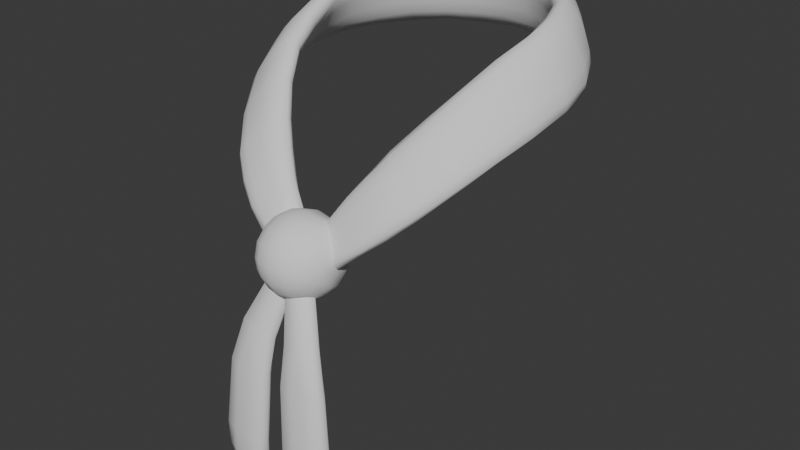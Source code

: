 # Source: Attire_Accessory_Neckwear_Neckerchief.blend  (saved by Blender 4.3.34; exported with 4.5.12 LTS)
import bpy
from mathutils import Matrix  # noqa: F401  (used for matrix-valued properties, if any)

bpy.ops.wm.read_factory_settings(use_empty=True)
scene = bpy.context.scene
scene.name = 'Scene'

# ---- world
world_world = bpy.data.worlds.new('World'); scene.world = world_world
world_world.use_nodes = True; world_world.node_tree.nodes.clear()
_N = world_world.node_tree.nodes; _L = world_world.node_tree.links
n0 = _N.new('ShaderNodeOutputWorld'); n0.name = 'World Output'; n0.location = (300, 300)
n1 = _N.new('ShaderNodeBackground'); n1.name = 'Background'; n1.location = (10, 300)
n1.inputs[0].default_value = (0.05088, 0.05088, 0.05088, 1.0)
_L.new(n1.outputs[0], n0.inputs[0])
n0.is_active_output = True
world_world.color = (0.05088, 0.05088, 0.05088)
world_world.use_sun_shadow = False
world_world.sun_shadow_jitter_overblur = 0.0

# ---- meshes
me_attire_accessory_neckwear_neckerchief = bpy.data.meshes.new('Attire_Accessory_Neckwear_Neckerchief')
me_attire_accessory_neckwear_neckerchief.from_pydata([(0.01629, -0.1255, 1.407), (0.01955, -0.1209, 1.406), (0.009332, -0.1286, 1.405), (0.02855, -0.1099, 1.423), (0.009826, -0.1168, 1.398), (0.01116, -0.09673, 1.446), (0.0, 0.09332, 1.561), (0.06657, -0.04316, 1.526), (0.1043, 0.002963, 1.522), (0.09736, 0.003135, 1.534), (0.04773, 0.09418, 1.542), (0.02627, 0.1053, 1.529), (0.08773, 0.05815, 1.527), (0.08374, -0.05006, 1.515), (0.07867, -0.0744, 1.489), (0.0702, -0.07115, 1.5), (0.04241, -0.09718, 1.47), (0.05111, -0.102, 1.46), (0.08613, 0.003668, 1.519), (0.08231, 0.02669, 1.524), (0.04055, 0.07997, 1.531), (0.0216, 0.08674, 1.532), (0.0716, 0.04877, 1.527), (0.0, 0.08944, 1.532), (0.05804, 0.06638, 1.53), (0.06958, -0.04099, 1.51), (0.07815, -0.04284, 1.499), (0.05987, -0.05959, 1.494), (0.06874, -0.06256, 1.483), (0.01909, -0.1063, 1.444), (0.01358, -0.1023, 1.447), (0.02678, -0.1117, 1.434), (0.02796, -0.1131, 1.427), (0.02557, -0.1001, 1.43), (0.02763, -0.1046, 1.425), (0.01756, -0.09473, 1.44), (0.01351, -0.09449, 1.443), (0.0, 0.1021, 1.515), (0.0, 0.09702, 1.517), (0.0, 0.09238, 1.524), (0.1029, -0.02661, 1.498), (0.0841, -0.02134, 1.51), (0.0975, -0.02457, 1.499), (0.09062, -0.02264, 1.503), (0.1042, 0.003229, 1.505), (0.09854, 0.003463, 1.506), (0.09194, 0.003624, 1.511), (0.09836, 0.03049, 1.508), (0.09304, 0.0292, 1.51), (0.08717, 0.02781, 1.516), (0.08444, 0.05581, 1.511), (0.07982, 0.05321, 1.513), (0.07513, 0.05064, 1.519), (0.06841, 0.0761, 1.512), (0.06461, 0.07246, 1.515), (0.06082, 0.0689, 1.521), (0.04762, 0.0914, 1.514), (0.045, 0.08692, 1.516), (0.04242, 0.08274, 1.522), (0.02504, 0.09912, 1.514), (0.02373, 0.09415, 1.517), (0.02247, 0.08963, 1.523), (0.0, 0.08678, 1.546), (0.0, 0.0888, 1.559), (0.0, 0.08642, 1.554), (0.07305, -0.02175, 1.538), (0.07543, -0.02005, 1.522), (0.07024, -0.02031, 1.535), (0.07111, -0.01969, 1.529), (0.07915, 0.003476, 1.548), (0.07906, 0.003638, 1.531), (0.07573, 0.003542, 1.545), (0.0757, 0.003601, 1.539), (0.07848, 0.0265, 1.554), (0.07684, 0.02547, 1.537), (0.07497, 0.02539, 1.552), (0.07437, 0.02501, 1.545), (0.07099, 0.04918, 1.557), (0.06781, 0.04683, 1.54), (0.0676, 0.04709, 1.555), (0.06643, 0.04623, 1.549), (0.05803, 0.06736, 1.559), (0.05513, 0.06382, 1.543), (0.0552, 0.06437, 1.557), (0.05414, 0.06308, 1.551), (0.04066, 0.08256, 1.56), (0.0386, 0.07733, 1.544), (0.03872, 0.07872, 1.558), (0.03796, 0.0768, 1.552), (0.02192, 0.0903, 1.56), (0.02073, 0.0841, 1.545), (0.02092, 0.08597, 1.559), (0.02048, 0.0837, 1.553), (0.1004, -0.02844, 1.515), (0.1055, -0.02823, 1.501), (0.1046, -0.02888, 1.507), (0.1075, 0.003013, 1.508), (0.1075, 0.002918, 1.514), (0.1002, 0.03144, 1.526), (0.1019, 0.03143, 1.511), (0.1025, 0.03177, 1.517), (0.08785, 0.05782, 1.513), (0.08903, 0.05866, 1.519), (0.07141, 0.07963, 1.528), (0.07128, 0.07897, 1.514), (0.07235, 0.08024, 1.52), (0.04977, 0.09661, 1.529), (0.04962, 0.09512, 1.516), (0.05039, 0.097, 1.521), (0.02608, 0.1033, 1.516), (0.02652, 0.1056, 1.522), (0.0, 0.1086, 1.53), (0.0, 0.1065, 1.516), (0.0, 0.1088, 1.522), (0.09216, -0.02697, 1.526), (0.07882, -0.02369, 1.537), (0.08578, -0.02559, 1.533), (0.08508, 0.003385, 1.547), (0.0917, 0.003261, 1.541), (0.09455, 0.03044, 1.538), (0.08401, 0.02803, 1.552), (0.08986, 0.02947, 1.546), (0.08387, 0.05632, 1.54), (0.07575, 0.05197, 1.554), (0.08043, 0.05456, 1.548), (0.06843, 0.07723, 1.542), (0.06193, 0.07126, 1.556), (0.06571, 0.07485, 1.55), (0.04332, 0.08734, 1.557), (0.04588, 0.09156, 1.551), (0.02535, 0.1029, 1.543), (0.02324, 0.09556, 1.557), (0.02448, 0.1001, 1.551), (0.0, 0.1061, 1.543), (0.0, 0.09868, 1.558), (0.0, 0.1034, 1.551), (0.03041, -0.1031, 1.458), (0.0237, -0.09643, 1.463), (0.02676, -0.1002, 1.461), (0.03915, -0.1083, 1.448), (0.0447, -0.1087, 1.44), (0.04249, -0.1095, 1.443), (0.0452, -0.106, 1.438), (0.0371, -0.09567, 1.443), (0.04381, -0.1023, 1.437), (0.04084, -0.0985, 1.439), (0.02202, -0.09272, 1.463), (0.02781, -0.09056, 1.453), (0.02227, -0.09019, 1.461), (0.02439, -0.0894, 1.457), (0.09514, -0.04982, 1.488), (0.09197, -0.0521, 1.504), (0.09714, -0.05184, 1.491), (0.09597, -0.05266, 1.497), (0.08466, -0.07459, 1.477), (0.08286, -0.07545, 1.482), (0.06324, -0.09296, 1.473), (0.06968, -0.09314, 1.462), (0.06738, -0.09416, 1.467), (0.09037, -0.0471, 1.488), (0.08419, -0.04457, 1.493), (0.0836, -0.07201, 1.474), (0.07995, -0.06856, 1.474), (0.07452, -0.0651, 1.477), (0.06949, -0.09011, 1.459), (0.05681, -0.07865, 1.467), (0.06679, -0.086, 1.458), (0.06215, -0.0818, 1.461), (0.06427, -0.04123, 1.523), (0.06538, -0.04044, 1.518), (0.05369, -0.05939, 1.507), (0.05544, -0.05861, 1.501), (0.04161, -0.07733, 1.492), (0.04772, -0.07463, 1.478), (0.04102, -0.07437, 1.489), (0.04325, -0.07337, 1.484), (0.07157, -0.04572, 1.526), (0.07783, -0.04824, 1.521), (0.05513, -0.06181, 1.51), (0.05916, -0.06513, 1.509), (0.06467, -0.06855, 1.506), (0.05451, -0.08882, 1.483), (0.04479, -0.08155, 1.491), (0.04949, -0.08572, 1.488), (0.05768, -0.09961, 1.448), (0.05741, -0.1024, 1.451), (0.05501, -0.1033, 1.455), (0.04725, -0.08816, 1.455), (0.05567, -0.09548, 1.448), (0.05185, -0.09133, 1.451), (0.0317, -0.08575, 1.477), (0.03801, -0.08342, 1.465), (0.03164, -0.08294, 1.475), (0.03395, -0.08209, 1.47), (0.03406, -0.08985, 1.477), (0.03796, -0.094, 1.475), (0.03067, -0.1334, 1.3), (0.03169, -0.1458, 1.3), (0.03281, -0.1452, 1.282), (0.03145, -0.1329, 1.283), (0.02643, -0.1304, 1.348), (0.0272, -0.1428, 1.35), (0.0, -0.1241, 1.399), (0.002438, -0.1195, 1.397), (0.01667, -0.1171, 1.402), (0.002135, -0.1286, 1.402), (0.009943, -0.1414, 1.282), (0.005589, -0.1381, 1.348), (0.017, -0.1311, 1.348), (0.007788, -0.1335, 1.348), (0.0387, -0.1357, 1.349), (0.03592, -0.1316, 1.349), (0.02794, -0.1267, 1.377), (0.01753, -0.1257, 1.375), (0.007355, -0.1282, 1.373), (0.0197, -0.1343, 1.3), (0.009682, -0.1369, 1.3), (0.04103, -0.1343, 1.3), (0.01997, -0.134, 1.283), (0.01114, -0.1366, 1.282), (0.04073, -0.1338, 1.283), (0.01777, -0.1435, 1.349), (0.008329, -0.1423, 1.349), (0.03647, -0.1404, 1.35), (0.03085, -0.1307, 1.379), (0.02826, -0.1352, 1.38), (0.01798, -0.1378, 1.378), (0.004012, -0.1329, 1.373), (0.007673, -0.1368, 1.375), (0.007474, -0.1417, 1.299), (0.02072, -0.1467, 1.299), (0.01041, -0.1457, 1.299), (0.04394, -0.1385, 1.3), (0.04176, -0.1432, 1.3), (0.04342, -0.1379, 1.283), (0.04172, -0.1426, 1.283), (0.02135, -0.1463, 1.282), (0.01212, -0.1454, 1.282), (0.02001, -0.1326, 1.266), (0.01526, -0.1351, 1.265), (0.03247, -0.1308, 1.266), (0.03782, -0.1318, 1.266), (0.03416, -0.1431, 1.265), (0.04041, -0.1359, 1.265), (0.0392, -0.1405, 1.265), (0.01418, -0.1397, 1.264), (0.02188, -0.1449, 1.264), (0.01663, -0.1438, 1.264), (0.02446, -0.1311, 1.261), (0.02396, -0.1365, 1.254), (0.02363, -0.1324, 1.257), (0.02119, -0.1319, 1.263), (0.01767, -0.1381, 1.258), (0.01825, -0.1337, 1.26), (0.03129, -0.1306, 1.263), (0.0349, -0.1313, 1.26), (0.02798, -0.1307, 1.261), (0.03087, -0.1354, 1.255), (0.02955, -0.1315, 1.257), (0.03025, -0.143, 1.26), (0.03118, -0.1402, 1.256), (0.03336, -0.1428, 1.262), (0.03705, -0.1352, 1.259), (0.03642, -0.14, 1.259), (0.02327, -0.1442, 1.262), (0.01977, -0.1424, 1.259), (0.02673, -0.1433, 1.26), (0.02526, -0.1411, 1.256), (0.01657, -0.1325, 1.417), (0.01657, -0.1161, 1.446), (0.01657, -0.1037, 1.401), (0.01657, -0.08731, 1.429), (0.009869, -0.1027, 1.397), (0.0, -0.1023, 1.395), (0.0, -0.08224, 1.431), (0.009869, -0.08392, 1.43), (0.01906, -0.08846, 1.422), (0.0203, -0.09225, 1.413), (0.01906, -0.09819, 1.405), (0.01906, -0.1279, 1.411), (0.01906, -0.1107, 1.402), (0.0174, -0.09127, 1.436), (0.01825, -0.1089, 1.445), (0.01906, -0.1216, 1.441), (0.0203, -0.1276, 1.433), (0.01906, -0.1314, 1.424), (0.0, -0.1376, 1.415), (0.009869, -0.1359, 1.416), (0.009869, -0.1171, 1.449), (0.0, -0.1176, 1.451), (0.0, -0.09248, 1.4), (0.0, -0.08493, 1.409), (0.0, -0.08138, 1.42), (0.01061, -0.09385, 1.402), (0.01125, -0.08693, 1.41), (0.01061, -0.08338, 1.42), (0.02447, -0.1059, 1.409), (0.02641, -0.1001, 1.418), (0.02447, -0.09544, 1.427), (0.02641, -0.1155, 1.413), (0.02447, -0.1244, 1.419), (0.02641, -0.1197, 1.429), (0.02465, -0.1144, 1.437), (0.01061, -0.1364, 1.426), (0.01125, -0.1329, 1.436), (0.01061, -0.126, 1.444), (0.0, -0.1384, 1.426), (0.0, -0.1349, 1.437), (0.0, -0.1273, 1.446), (0.0, -0.1131, 1.395), (0.009965, -0.1128, 1.396), (0.0, -0.1327, 1.406), (0.009305, -0.1314, 1.407), (0.01061, -0.0886, 1.439), (0.0, -0.08709, 1.441), (0.0, -0.09575, 1.448), (0.01061, -0.1071, 1.45), (0.0, -0.1067, 1.452), (-0.01629, -0.1255, 1.407), (-0.01955, -0.1209, 1.406), (-0.009332, -0.1286, 1.405), (-0.02855, -0.1099, 1.423), (-0.009826, -0.1168, 1.398), (-0.01116, -0.09673, 1.446), (-0.06657, -0.04316, 1.526), (-0.1043, 0.002963, 1.522), (-0.09736, 0.003135, 1.534), (-0.04773, 0.09418, 1.542), (-0.02627, 0.1053, 1.529), (-0.08773, 0.05815, 1.527), (-0.08374, -0.05006, 1.515), (-0.07867, -0.0744, 1.489), (-0.0702, -0.07115, 1.5), (-0.04241, -0.09718, 1.47), (-0.05111, -0.102, 1.46), (-0.08613, 0.003668, 1.519), (-0.08231, 0.02669, 1.524), (-0.04055, 0.07997, 1.531), (-0.0216, 0.08674, 1.532), (-0.0716, 0.04877, 1.527), (-0.05804, 0.06638, 1.53), (-0.06958, -0.04099, 1.51), (-0.07815, -0.04284, 1.499), (-0.05987, -0.05959, 1.494), (-0.06874, -0.06256, 1.483), (-0.01909, -0.1063, 1.444), (-0.01358, -0.1023, 1.447), (-0.02678, -0.1117, 1.434), (-0.02796, -0.1131, 1.427), (-0.02557, -0.1001, 1.43), (-0.02763, -0.1046, 1.425), (-0.01756, -0.09473, 1.44), (-0.01351, -0.09449, 1.443), (-0.1029, -0.02661, 1.498), (-0.0841, -0.02134, 1.51), (-0.0975, -0.02457, 1.499), (-0.09062, -0.02264, 1.503), (-0.1042, 0.003229, 1.505), (-0.09854, 0.003463, 1.506), (-0.09194, 0.003624, 1.511), (-0.09836, 0.03049, 1.508), (-0.09304, 0.0292, 1.51), (-0.08717, 0.02781, 1.516), (-0.08444, 0.05581, 1.511), (-0.07982, 0.05321, 1.513), (-0.07513, 0.05064, 1.519), (-0.06841, 0.0761, 1.512), (-0.06461, 0.07246, 1.515), (-0.06082, 0.0689, 1.521), (-0.04762, 0.0914, 1.514), (-0.045, 0.08692, 1.516), (-0.04242, 0.08274, 1.522), (-0.02504, 0.09912, 1.514), (-0.02373, 0.09415, 1.517), (-0.02247, 0.08963, 1.523), (-0.07305, -0.02175, 1.538), (-0.07543, -0.02005, 1.522), (-0.07024, -0.02031, 1.535), (-0.07111, -0.01969, 1.529), (-0.07915, 0.003476, 1.548), (-0.07906, 0.003638, 1.531), (-0.07573, 0.003542, 1.545), (-0.0757, 0.003601, 1.539), (-0.07848, 0.0265, 1.554), (-0.07684, 0.02547, 1.537), (-0.07497, 0.02539, 1.552), (-0.07437, 0.02501, 1.545), (-0.07099, 0.04918, 1.557), (-0.06781, 0.04683, 1.54), (-0.0676, 0.04709, 1.555), (-0.06643, 0.04623, 1.549), (-0.05803, 0.06736, 1.559), (-0.05513, 0.06382, 1.543), (-0.0552, 0.06437, 1.557), (-0.05414, 0.06308, 1.551), (-0.04066, 0.08256, 1.56), (-0.0386, 0.07733, 1.544), (-0.03872, 0.07872, 1.558), (-0.03796, 0.0768, 1.552), (-0.02192, 0.0903, 1.56), (-0.02073, 0.0841, 1.545), (-0.02092, 0.08597, 1.559), (-0.02048, 0.0837, 1.553), (-0.1004, -0.02844, 1.515), (-0.1055, -0.02823, 1.501), (-0.1046, -0.02888, 1.507), (-0.1075, 0.003013, 1.508), (-0.1075, 0.002918, 1.514), (-0.1002, 0.03144, 1.526), (-0.1019, 0.03143, 1.511), (-0.1025, 0.03177, 1.517), (-0.08785, 0.05782, 1.513), (-0.08903, 0.05866, 1.519), (-0.07141, 0.07963, 1.528), (-0.07128, 0.07897, 1.514), (-0.07235, 0.08024, 1.52), (-0.04977, 0.09661, 1.529), (-0.04962, 0.09512, 1.516), (-0.05039, 0.097, 1.521), (-0.02608, 0.1033, 1.516), (-0.02652, 0.1056, 1.522), (-0.09216, -0.02697, 1.526), (-0.07882, -0.02369, 1.537), (-0.08578, -0.02559, 1.533), (-0.08508, 0.003385, 1.547), (-0.0917, 0.003261, 1.541), (-0.09455, 0.03044, 1.538), (-0.08401, 0.02803, 1.552), (-0.08986, 0.02947, 1.546), (-0.08387, 0.05632, 1.54), (-0.07575, 0.05197, 1.554), (-0.08043, 0.05456, 1.548), (-0.06843, 0.07723, 1.542), (-0.06193, 0.07126, 1.556), (-0.06571, 0.07485, 1.55), (-0.04332, 0.08734, 1.557), (-0.04588, 0.09156, 1.551), (-0.02535, 0.1029, 1.543), (-0.02324, 0.09556, 1.557), (-0.02448, 0.1001, 1.551), (-0.03041, -0.1031, 1.458), (-0.0237, -0.09643, 1.463), (-0.02676, -0.1002, 1.461), (-0.03915, -0.1083, 1.448), (-0.0447, -0.1087, 1.44), (-0.04249, -0.1095, 1.443), (-0.0452, -0.106, 1.438), (-0.0371, -0.09567, 1.443), (-0.04381, -0.1023, 1.437), (-0.04084, -0.0985, 1.439), (-0.02202, -0.09272, 1.463), (-0.02781, -0.09056, 1.453), (-0.02227, -0.09019, 1.461), (-0.02439, -0.0894, 1.457), (-0.09514, -0.04982, 1.488), (-0.09197, -0.0521, 1.504), (-0.09714, -0.05184, 1.491), (-0.09597, -0.05266, 1.497), (-0.08466, -0.07459, 1.477), (-0.08286, -0.07545, 1.482), (-0.06324, -0.09296, 1.473), (-0.06968, -0.09314, 1.462), (-0.06738, -0.09416, 1.467), (-0.09037, -0.0471, 1.488), (-0.08419, -0.04457, 1.493), (-0.0836, -0.07201, 1.474), (-0.07995, -0.06856, 1.474), (-0.07452, -0.0651, 1.477), (-0.06949, -0.09011, 1.459), (-0.05681, -0.07865, 1.467), (-0.06679, -0.086, 1.458), (-0.06215, -0.0818, 1.461), (-0.06427, -0.04123, 1.523), (-0.06538, -0.04044, 1.518), (-0.05369, -0.05939, 1.507), (-0.05544, -0.05861, 1.501), (-0.04161, -0.07733, 1.492), (-0.04772, -0.07463, 1.478), (-0.04102, -0.07437, 1.489), (-0.04325, -0.07337, 1.484), (-0.07157, -0.04572, 1.526), (-0.07783, -0.04824, 1.521), (-0.05513, -0.06181, 1.51), (-0.05916, -0.06513, 1.509), (-0.06467, -0.06855, 1.506), (-0.05451, -0.08882, 1.483), (-0.04479, -0.08155, 1.491), (-0.04949, -0.08572, 1.488), (-0.05768, -0.09961, 1.448), (-0.05741, -0.1024, 1.451), (-0.05501, -0.1033, 1.455), (-0.04725, -0.08816, 1.455), (-0.05567, -0.09548, 1.448), (-0.05185, -0.09133, 1.451), (-0.0317, -0.08575, 1.477), (-0.03801, -0.08342, 1.465), (-0.03164, -0.08294, 1.475), (-0.03395, -0.08209, 1.47), (-0.03406, -0.08985, 1.477), (-0.03796, -0.094, 1.475), (-0.03067, -0.1334, 1.3), (-0.03169, -0.1458, 1.3), (-0.03281, -0.1452, 1.282), (-0.03145, -0.1329, 1.283), (-0.02643, -0.1304, 1.348), (-0.0272, -0.1428, 1.35), (-0.002438, -0.1195, 1.397), (-0.01667, -0.1171, 1.402), (-0.002135, -0.1286, 1.402), (-0.009943, -0.1414, 1.282), (-0.005589, -0.1381, 1.348), (-0.017, -0.1311, 1.348), (-0.007788, -0.1335, 1.348), (-0.0387, -0.1357, 1.349), (-0.03592, -0.1316, 1.349), (-0.02794, -0.1267, 1.377), (-0.01753, -0.1257, 1.375), (-0.007355, -0.1282, 1.373), (-0.0197, -0.1343, 1.3), (-0.009682, -0.1369, 1.3), (-0.04103, -0.1343, 1.3), (-0.01997, -0.134, 1.283), (-0.01114, -0.1366, 1.282), (-0.04073, -0.1338, 1.283), (-0.01777, -0.1435, 1.349), (-0.008329, -0.1423, 1.349), (-0.03647, -0.1404, 1.35), (-0.03085, -0.1307, 1.379), (-0.02826, -0.1352, 1.38), (-0.01798, -0.1378, 1.378), (-0.004012, -0.1329, 1.373), (-0.007673, -0.1368, 1.375), (-0.007474, -0.1417, 1.299), (-0.02072, -0.1467, 1.299), (-0.01041, -0.1457, 1.299), (-0.04394, -0.1385, 1.3), (-0.04176, -0.1432, 1.3), (-0.04342, -0.1379, 1.283), (-0.04172, -0.1426, 1.283), (-0.02135, -0.1463, 1.282), (-0.01212, -0.1454, 1.282), (-0.02001, -0.1326, 1.266), (-0.01526, -0.1351, 1.265), (-0.03247, -0.1308, 1.266), (-0.03782, -0.1318, 1.266), (-0.03416, -0.1431, 1.265), (-0.04041, -0.1359, 1.265), (-0.0392, -0.1405, 1.265), (-0.01418, -0.1397, 1.264), (-0.02188, -0.1449, 1.264), (-0.01663, -0.1438, 1.264), (-0.02446, -0.1311, 1.261), (-0.02396, -0.1365, 1.254), (-0.02363, -0.1324, 1.257), (-0.02119, -0.1319, 1.263), (-0.01767, -0.1381, 1.258), (-0.01825, -0.1337, 1.26), (-0.03129, -0.1306, 1.263), (-0.0349, -0.1313, 1.26), (-0.02798, -0.1307, 1.261), (-0.03087, -0.1354, 1.255), (-0.02955, -0.1315, 1.257), (-0.03025, -0.143, 1.26), (-0.03118, -0.1402, 1.256), (-0.03336, -0.1428, 1.262), (-0.03705, -0.1352, 1.259), (-0.03642, -0.14, 1.259), (-0.02327, -0.1442, 1.262), (-0.01977, -0.1424, 1.259), (-0.02673, -0.1433, 1.26), (-0.02526, -0.1411, 1.256), (-0.01657, -0.1325, 1.417), (-0.01657, -0.1161, 1.446), (-0.01657, -0.1037, 1.401), (-0.01657, -0.08731, 1.429), (-0.009869, -0.1027, 1.397), (-0.009869, -0.08392, 1.43), (-0.01906, -0.08846, 1.422), (-0.0203, -0.09225, 1.413), (-0.01906, -0.09819, 1.405), (-0.01906, -0.1279, 1.411), (-0.01906, -0.1107, 1.402), (-0.0174, -0.09127, 1.436), (-0.01825, -0.1089, 1.445), (-0.01906, -0.1216, 1.441), (-0.0203, -0.1276, 1.433), (-0.01906, -0.1314, 1.424), (-0.009869, -0.1359, 1.416), (-0.009869, -0.1171, 1.449), (-0.01061, -0.09385, 1.402), (-0.01125, -0.08693, 1.41), (-0.01061, -0.08338, 1.42), (-0.02447, -0.1059, 1.409), (-0.02641, -0.1001, 1.418), (-0.02447, -0.09544, 1.427), (-0.02641, -0.1155, 1.413), (-0.02447, -0.1244, 1.419), (-0.02641, -0.1197, 1.429), (-0.02465, -0.1144, 1.437), (-0.01061, -0.1364, 1.426), (-0.01125, -0.1329, 1.436), (-0.01061, -0.126, 1.444), (-0.009965, -0.1128, 1.396), (-0.009305, -0.1314, 1.407), (-0.01061, -0.0886, 1.439), (-0.01061, -0.1071, 1.45)], [], [(130, 11, 111, 133), (130, 10, 106, 11), (125, 103, 106, 10), (12, 103, 125, 122), (12, 122, 119, 98), (8, 98, 119, 9), (114, 93, 8, 9), (13, 151, 93, 114), (15, 14, 151, 13), (181, 156, 14, 15), (156, 181, 16, 17), (139, 17, 16, 136), (29, 31, 139, 136), (136, 16, 195, 138), (138, 195, 194, 137), (137, 194, 190, 146), (148, 146, 190, 192), (149, 148, 192, 193), (147, 149, 193, 191), (147, 191, 187, 143), (143, 187, 189, 145), (145, 189, 188, 144), (144, 188, 184, 142), (185, 140, 142, 184), (141, 140, 185, 186), (139, 141, 186, 17), (181, 183, 195, 16), (183, 182, 194, 195), (182, 172, 190, 194), (174, 192, 190, 172), (175, 193, 192, 174), (173, 191, 193, 175), (173, 165, 187, 191), (165, 167, 189, 187), (167, 166, 188, 189), (166, 164, 184, 188), (185, 184, 164, 157), (158, 186, 185, 157), (156, 17, 186, 158), (181, 15, 180, 183), (180, 179, 182, 183), (179, 178, 172, 182), (174, 172, 178, 170), (171, 175, 174, 170), (173, 175, 171, 27), (28, 165, 173, 27), (165, 28, 163, 167), (163, 162, 166, 167), (162, 161, 164, 166), (154, 157, 164, 161), (155, 158, 157, 154), (156, 158, 155, 14), (13, 177, 180, 15), (177, 176, 179, 180), (179, 176, 7, 178), (168, 170, 178, 7), (169, 171, 170, 168), (25, 27, 171, 169), (28, 27, 25, 26), (26, 160, 163, 28), (160, 159, 162, 163), (162, 159, 150, 161), (152, 154, 161, 150), (153, 155, 154, 152), (151, 14, 155, 153), (13, 114, 116, 177), (116, 115, 176, 177), (115, 65, 7, 176), (67, 168, 7, 65), (68, 169, 168, 67), (66, 25, 169, 68), (41, 26, 25, 66), (41, 43, 160, 26), (43, 42, 159, 160), (42, 40, 150, 159), (94, 152, 150, 40), (95, 153, 152, 94), (151, 153, 95, 93), (9, 118, 116, 114), (116, 118, 117, 115), (115, 117, 69, 65), (67, 65, 69, 71), (68, 67, 71, 72), (66, 68, 72, 70), (18, 41, 66, 70), (18, 46, 43, 41), (43, 46, 45, 42), (42, 45, 44, 40), (96, 94, 40, 44), (95, 94, 96, 97), (8, 93, 95, 97), (133, 135, 132, 130), (132, 135, 134, 131), (131, 134, 6, 89), (63, 91, 89, 6), (64, 92, 91, 63), (62, 90, 92, 64), (21, 90, 62, 23), (21, 23, 39, 61), (39, 38, 60, 61), (38, 37, 59, 60), (109, 59, 37, 112), (110, 109, 112, 113), (111, 11, 110, 113), (10, 130, 132, 129), (129, 132, 131, 128), (128, 131, 89, 85), (87, 85, 89, 91), (88, 87, 91, 92), (86, 88, 92, 90), (21, 20, 86, 90), (20, 21, 61, 58), (58, 61, 60, 57), (57, 60, 59, 56), (107, 56, 59, 109), (108, 107, 109, 110), (11, 106, 108, 110), (10, 129, 127, 125), (127, 129, 128, 126), (126, 128, 85, 81), (83, 81, 85, 87), (84, 83, 87, 88), (82, 84, 88, 86), (86, 20, 24, 82), (20, 58, 55, 24), (55, 58, 57, 54), (54, 57, 56, 53), (104, 53, 56, 107), (105, 104, 107, 108), (106, 103, 105, 108), (125, 127, 124, 122), (124, 127, 126, 123), (123, 126, 81, 77), (79, 77, 81, 83), (80, 79, 83, 84), (78, 80, 84, 82), (78, 82, 24, 22), (22, 24, 55, 52), (52, 55, 54, 51), (51, 54, 53, 50), (101, 50, 53, 104), (102, 101, 104, 105), (103, 12, 102, 105), (122, 124, 121, 119), (121, 124, 123, 120), (120, 123, 77, 73), (75, 73, 77, 79), (76, 75, 79, 80), (74, 76, 80, 78), (78, 22, 19, 74), (22, 52, 49, 19), (49, 52, 51, 48), (48, 51, 50, 47), (99, 47, 50, 101), (100, 99, 101, 102), (12, 98, 100, 102), (9, 119, 121, 118), (118, 121, 120, 117), (117, 120, 73, 69), (71, 69, 73, 75), (72, 71, 75, 76), (70, 72, 76, 74), (70, 74, 19, 18), (18, 19, 49, 46), (46, 49, 48, 45), (45, 48, 47, 44), (96, 44, 47, 99), (97, 96, 99, 100), (98, 8, 97, 100), (33, 35, 147, 143), (33, 143, 145, 34), (34, 144, 142, 3), (32, 3, 142, 140), (31, 32, 141, 139), (29, 136, 138, 30), (35, 36, 149, 147), (36, 5, 146, 148), (30, 137, 146, 5), (137, 30, 138), (148, 149, 36), (144, 34, 145), (140, 141, 32), (0, 2, 226, 225), (1, 0, 225, 224), (1, 224, 212, 204), (212, 213, 4, 204), (203, 4, 213, 214), (227, 202, 203, 214), (202, 227, 228, 205), (205, 228, 226, 2), (225, 226, 201, 223), (210, 224, 225, 223), (212, 224, 210, 211), (213, 212, 211, 200), (209, 214, 213, 208), (214, 209, 207, 227), (207, 222, 228, 227), (222, 221, 226, 228), (201, 226, 221), (200, 208, 213), (201, 221, 230, 197), (223, 201, 197, 233), (210, 223, 233, 232), (217, 211, 210, 232), (200, 211, 217, 196), (215, 208, 200, 196), (208, 215, 216, 209), (216, 229, 207, 209), (222, 207, 229, 231), (221, 222, 231, 230), (230, 236, 198, 197), (235, 233, 197, 198), (232, 233, 235, 234), (217, 232, 234, 220), (199, 196, 217, 220), (218, 215, 196, 199), (215, 218, 219, 216), (219, 206, 229, 216), (237, 231, 229, 206), (231, 237, 236, 230), (237, 247, 246, 236), (236, 246, 242, 198), (198, 242, 244, 235), (235, 244, 243, 234), (241, 220, 234, 243), (220, 241, 240, 199), (251, 248, 250, 253), (253, 250, 249, 252), (266, 264, 265, 267), (267, 265, 252, 249), (261, 259, 260, 263), (263, 260, 257, 262), (256, 254, 255, 258), (258, 255, 262, 257), (248, 256, 258, 250), (250, 258, 257, 249), (259, 266, 267, 260), (260, 267, 249, 257), (252, 245, 239, 253), (253, 239, 238, 251), (243, 262, 255, 241), (241, 255, 254, 240), (264, 246, 247, 265), (265, 247, 245, 252), (242, 261, 263, 244), (244, 263, 262, 243), (206, 245, 247, 237), (219, 239, 245, 206), (218, 238, 239, 219), (199, 240, 238, 218), (266, 259, 261, 264), (264, 261, 242, 246), (251, 254, 256, 248), (238, 240, 254, 251), (290, 291, 294, 293), (291, 292, 295, 294), (292, 274, 275, 295), (295, 275, 271, 276), (294, 295, 276, 277), (293, 294, 277, 278), (272, 293, 278, 270), (273, 290, 293, 272), (296, 297, 3, 299), (299, 3, 301, 300), (270, 278, 296, 280), (278, 277, 297, 296), (277, 276, 298, 297), (276, 271, 281, 298), (302, 282, 269, 283), (301, 302, 283, 284), (300, 301, 284, 285), (279, 300, 285, 268), (1, 299, 300, 279), (280, 296, 299, 1), (303, 304, 307, 306), (304, 305, 308, 307), (268, 285, 303, 287), (285, 284, 304, 303), (284, 283, 305, 304), (283, 269, 288, 305), (305, 288, 289, 308), (287, 303, 306, 286), (2, 312, 311, 205), (2, 0, 279, 312), (273, 272, 310, 309), (272, 270, 280, 310), (4, 310, 280, 204), (4, 203, 309, 310), (312, 279, 268, 287), (311, 312, 287, 286), (313, 314, 315, 5), (5, 315, 317, 316), (271, 275, 313, 281), (275, 274, 314, 313), (316, 317, 289, 288), (282, 316, 288, 269), (3, 297, 34), (33, 34, 297, 298), (5, 36, 313), (36, 35, 281, 313), (33, 298, 281, 35), (31, 29, 282, 302), (31, 302, 301, 32), (32, 301, 3), (30, 316, 282, 29), (30, 5, 316), (1, 204, 280), (1, 279, 0), (437, 133, 111, 328), (437, 328, 416, 327), (432, 327, 416, 413), (329, 429, 432, 413), (329, 408, 426, 429), (325, 326, 426, 408), (421, 326, 325, 403), (330, 421, 403, 455), (332, 330, 455, 331), (485, 332, 331, 460), (460, 334, 333, 485), (443, 440, 333, 334), (345, 440, 443, 347), (440, 442, 499, 333), (442, 441, 498, 499), (441, 450, 494, 498), (452, 496, 494, 450), (453, 497, 496, 452), (451, 495, 497, 453), (451, 447, 491, 495), (447, 449, 493, 491), (449, 448, 492, 493), (448, 446, 488, 492), (489, 488, 446, 444), (445, 490, 489, 444), (443, 334, 490, 445), (485, 333, 499, 487), (487, 499, 498, 486), (486, 498, 494, 476), (478, 476, 494, 496), (479, 478, 496, 497), (477, 479, 497, 495), (477, 495, 491, 469), (469, 491, 493, 471), (471, 493, 492, 470), (470, 492, 488, 468), (489, 461, 468, 488), (462, 461, 489, 490), (460, 462, 490, 334), (485, 487, 484, 332), (484, 487, 486, 483), (483, 486, 476, 482), (478, 474, 482, 476), (475, 474, 478, 479), (477, 343, 475, 479), (344, 343, 477, 469), (469, 471, 467, 344), (467, 471, 470, 466), (466, 470, 468, 465), (458, 465, 468, 461), (459, 458, 461, 462), (460, 331, 459, 462), (330, 332, 484, 481), (481, 484, 483, 480), (483, 482, 324, 480), (472, 324, 482, 474), (473, 472, 474, 475), (341, 473, 475, 343), (344, 342, 341, 343), (342, 344, 467, 464), (464, 467, 466, 463), (466, 465, 454, 463), (456, 454, 465, 458), (457, 456, 458, 459), (455, 457, 459, 331), (330, 481, 423, 421), (423, 481, 480, 422), (422, 480, 324, 375), (377, 375, 324, 472), (378, 377, 472, 473), (376, 378, 473, 341), (354, 376, 341, 342), (354, 342, 464, 356), (356, 464, 463, 355), (355, 463, 454, 353), (404, 353, 454, 456), (405, 404, 456, 457), (455, 403, 405, 457), (326, 421, 423, 425), (423, 422, 424, 425), (422, 375, 379, 424), (377, 381, 379, 375), (378, 382, 381, 377), (376, 380, 382, 378), (335, 380, 376, 354), (335, 354, 356, 359), (356, 355, 358, 359), (355, 353, 357, 358), (406, 357, 353, 404), (405, 407, 406, 404), (325, 407, 405, 403), (133, 437, 439, 135), (439, 438, 134, 135), (438, 399, 6, 134), (63, 6, 399, 401), (64, 63, 401, 402), (62, 64, 402, 400), (338, 23, 62, 400), (338, 374, 39, 23), (39, 374, 373, 38), (38, 373, 372, 37), (419, 112, 37, 372), (420, 113, 112, 419), (111, 113, 420, 328), (327, 436, 439, 437), (436, 435, 438, 439), (435, 395, 399, 438), (397, 401, 399, 395), (398, 402, 401, 397), (396, 400, 402, 398), (338, 400, 396, 337), (337, 371, 374, 338), (371, 370, 373, 374), (370, 369, 372, 373), (417, 419, 372, 369), (418, 420, 419, 417), (328, 420, 418, 416), (327, 432, 434, 436), (434, 433, 435, 436), (433, 391, 395, 435), (393, 397, 395, 391), (394, 398, 397, 393), (392, 396, 398, 394), (396, 392, 340, 337), (337, 340, 368, 371), (368, 367, 370, 371), (367, 366, 369, 370), (414, 417, 369, 366), (415, 418, 417, 414), (416, 418, 415, 413), (432, 429, 431, 434), (431, 430, 433, 434), (430, 387, 391, 433), (389, 393, 391, 387), (390, 394, 393, 389), (388, 392, 394, 390), (388, 339, 340, 392), (339, 365, 368, 340), (365, 364, 367, 368), (364, 363, 366, 367), (411, 414, 366, 363), (412, 415, 414, 411), (413, 415, 412, 329), (429, 426, 428, 431), (428, 427, 430, 431), (427, 383, 387, 430), (385, 389, 387, 383), (386, 390, 389, 385), (384, 388, 390, 386), (388, 384, 336, 339), (339, 336, 362, 365), (362, 361, 364, 365), (361, 360, 363, 364), (409, 411, 363, 360), (410, 412, 411, 409), (329, 412, 410, 408), (326, 425, 428, 426), (425, 424, 427, 428), (424, 379, 383, 427), (381, 385, 383, 379), (382, 386, 385, 381), (380, 384, 386, 382), (380, 335, 336, 384), (335, 359, 362, 336), (359, 358, 361, 362), (358, 357, 360, 361), (406, 409, 360, 357), (407, 410, 409, 406), (408, 410, 407, 325), (349, 447, 451, 351), (349, 350, 449, 447), (350, 321, 446, 448), (348, 444, 446, 321), (347, 443, 445, 348), (345, 346, 442, 440), (351, 451, 453, 352), (352, 452, 450, 323), (346, 323, 450, 441), (441, 442, 346), (452, 352, 453), (448, 449, 350), (444, 348, 445), (318, 528, 529, 320), (319, 527, 528, 318), (319, 507, 515, 527), (515, 507, 322, 516), (506, 517, 516, 322), (530, 517, 506, 202), (202, 508, 531, 530), (508, 320, 529, 531), (528, 526, 505, 529), (513, 526, 528, 527), (515, 514, 513, 527), (516, 504, 514, 515), (512, 511, 516, 517), (517, 530, 510, 512), (510, 530, 531, 525), (525, 531, 529, 524), (505, 524, 529), (504, 516, 511), (505, 501, 533, 524), (526, 536, 501, 505), (513, 535, 536, 526), (520, 535, 513, 514), (504, 500, 520, 514), (518, 500, 504, 511), (511, 512, 519, 518), (519, 512, 510, 532), (525, 534, 532, 510), (524, 533, 534, 525), (533, 501, 502, 539), (538, 502, 501, 536), (535, 537, 538, 536), (520, 523, 537, 535), (503, 523, 520, 500), (521, 503, 500, 518), (518, 519, 522, 521), (522, 519, 532, 509), (540, 509, 532, 534), (534, 533, 539, 540), (540, 539, 549, 550), (539, 502, 545, 549), (502, 538, 547, 545), (538, 537, 546, 547), (544, 546, 537, 523), (523, 503, 543, 544), (554, 556, 553, 551), (556, 555, 552, 553), (569, 570, 568, 567), (570, 552, 555, 568), (564, 566, 563, 562), (566, 565, 560, 563), (559, 561, 558, 557), (561, 560, 565, 558), (551, 553, 561, 559), (553, 552, 560, 561), (562, 563, 570, 569), (563, 560, 552, 570), (555, 556, 542, 548), (556, 554, 541, 542), (546, 544, 558, 565), (544, 543, 557, 558), (567, 568, 550, 549), (568, 555, 548, 550), (545, 547, 566, 564), (547, 546, 565, 566), (509, 540, 550, 548), (522, 509, 548, 542), (521, 522, 542, 541), (503, 521, 541, 543), (569, 567, 564, 562), (567, 549, 545, 564), (554, 551, 559, 557), (541, 554, 557, 543), (290, 589, 590, 291), (291, 590, 591, 292), (292, 591, 576, 274), (591, 577, 574, 576), (590, 578, 577, 591), (589, 579, 578, 590), (575, 573, 579, 589), (273, 575, 589, 290), (592, 595, 321, 593), (595, 596, 597, 321), (573, 581, 592, 579), (579, 592, 593, 578), (578, 593, 594, 577), (577, 594, 582, 574), (598, 584, 572, 583), (597, 585, 584, 598), (596, 586, 585, 597), (580, 571, 586, 596), (319, 580, 596, 595), (581, 319, 595, 592), (599, 306, 307, 600), (600, 307, 308, 601), (571, 587, 599, 586), (586, 599, 600, 585), (585, 600, 601, 584), (584, 601, 588, 572), (601, 308, 289, 588), (587, 286, 306, 599), (320, 508, 311, 603), (320, 603, 580, 318), (273, 309, 602, 575), (575, 602, 581, 573), (322, 507, 581, 602), (322, 602, 309, 506), (603, 587, 571, 580), (311, 286, 587, 603), (604, 323, 315, 314), (323, 605, 317, 315), (574, 582, 604, 576), (576, 604, 314, 274), (605, 588, 289, 317), (583, 572, 588, 605), (321, 350, 593), (349, 594, 593, 350), (323, 604, 352), (352, 604, 582, 351), (349, 351, 582, 594), (347, 598, 583, 345), (347, 348, 597, 598), (348, 321, 597), (346, 345, 583, 605), (346, 605, 323), (319, 581, 507), (319, 318, 580), (311, 508, 205), (202, 205, 508), (309, 203, 506), (202, 506, 203)])
me_attire_accessory_neckwear_neckerchief.polygons.foreach_set('use_smooth', [True] * 620)
_k = set([(0, 1), (0, 2), (1, 204), (2, 205), (3, 32), (3, 34), (4, 203), (4, 204), (5, 30), (5, 36), (29, 30), (29, 31), (31, 32), (33, 34), (33, 35), (35, 36), (202, 203), (202, 205), (202, 506), (202, 508), (318, 319), (318, 320), (319, 507), (320, 508), (321, 348), (321, 350), (322, 506), (322, 507), (323, 346), (323, 352), (345, 346), (345, 347), (347, 348), (349, 350), (349, 351), (351, 352)])
me_attire_accessory_neckwear_neckerchief.attributes.new('sharp_edge', 'BOOLEAN', 'EDGE').data.foreach_set('value', [ (min(e.vertices), max(e.vertices)) in _k for e in me_attire_accessory_neckwear_neckerchief.edges])
_uv = me_attire_accessory_neckwear_neckerchief.uv_layers.new(name='UVMap')
_uv.uv.foreach_set('vector', [0.0, 0.0, 0.0, 0.0, 0.0, 0.0, 0.0, 0.0, 0.0, 0.0, 0.0, 0.0, 0.0, 0.0, 0.0, 0.0, 0.0, 0.0, 0.0, 0.0, 0.0, 0.0, 0.0, 0.0, 0.0, 0.0, 0.0, 0.0, 0.0, 0.0, 0.0, 0.0, 0.0, 0.0, 0.0, 0.0, 0.0, 0.0, 0.0, 0.0, 0.0, 0.0, 0.0, 0.0, 0.0, 0.0, 0.0, 0.0, 0.0, 0.0, 0.0, 0.0, 0.0, 0.0, 0.0, 0.0, 0.0, 0.0, 0.0, 0.0, 0.0, 0.0, 0.0, 0.0, 0.0, 0.0, 0.0, 0.0, 0.0, 0.0, 0.0, 0.0, 0.0, 0.0, 0.0, 0.0, 0.0, 0.0, 0.0, 0.0, 0.0, 0.0, 0.0, 0.0, 0.0, 0.0, 0.0, 0.0, 0.0, 0.0, 0.0, 0.0, 0.0, 0.0, 0.0, 0.0, 0.08139, 0.08863, 0.05878, 0.07083, 0.0, 0.0, 0.0, 0.0, 0.0, 0.0, 0.0, 0.0, 0.0, 0.0, 0.0, 0.0, 0.0, 0.0, 0.0, 0.0, 0.0, 0.0, 0.0, 0.0, 0.0, 0.0, 0.0, 0.0, 0.0, 0.0, 0.0, 0.0, 0.0, 0.0, 0.0, 0.0, 0.0, 0.0, 0.0, 0.0, 0.0, 0.0, 0.0, 0.0, 0.0, 0.0, 0.0, 0.0, 0.0, 0.0, 0.0, 0.0, 0.0, 0.0, 0.0, 0.0, 0.0, 0.0, 0.0, 0.0, 0.0, 0.0, 0.0, 0.0, 0.0, 0.0, 0.0, 0.0, 0.0, 0.0, 0.0, 0.0, 0.0, 0.0, 0.0, 0.0, 0.0, 0.0, 0.0, 0.0, 0.0, 0.0, 0.0, 0.0, 0.0, 0.0, 0.0, 0.0, 0.0, 0.0, 0.0, 0.0, 0.0, 0.0, 0.0, 0.0, 0.0, 0.0, 0.0, 0.0, 0.0, 0.0, 0.0, 0.0, 0.0, 0.0, 0.0, 0.0, 0.0, 0.0, 0.0, 0.0, 0.0, 0.0, 0.0, 0.0, 0.0, 0.0, 0.0, 0.0, 0.0, 0.0, 0.0, 0.0, 0.0, 0.0, 0.0, 0.0, 0.0, 0.0, 0.0, 0.0, 0.0, 0.0, 0.0, 0.0, 0.0, 0.0, 0.0, 0.0, 0.0, 0.0, 0.0, 0.0, 0.0, 0.0, 0.0, 0.0, 0.0, 0.0, 0.0, 0.0, 0.0, 0.0, 0.0, 0.0, 0.0, 0.0, 0.0, 0.0, 0.0, 0.0, 0.0, 0.0, 0.0, 0.0, 0.0, 0.0, 0.0, 0.0, 0.0, 0.0, 0.0, 0.0, 0.0, 0.0, 0.0, 0.0, 0.0, 0.0, 0.0, 0.0, 0.0, 0.0, 0.0, 0.0, 0.0, 0.0, 0.0, 0.0, 0.0, 0.0, 0.0, 0.0, 0.0, 0.0, 0.0, 0.0, 0.0, 0.0, 0.0, 0.0, 0.0, 0.0, 0.0, 0.0, 0.0, 0.0, 0.0, 0.0, 0.0, 0.0, 0.0, 0.0, 0.0, 0.0, 0.0, 0.0, 0.0, 0.0, 0.0, 0.0, 0.0, 0.0, 0.0, 0.0, 0.0, 0.0, 0.0, 0.0, 0.0, 0.0, 0.0, 0.0, 0.0, 0.0, 0.0, 0.0, 0.0, 0.0, 0.0, 0.0, 0.0, 0.0, 0.0, 0.0, 0.0, 0.0, 0.0, 0.0, 0.0, 0.0, 0.0, 0.0, 0.0, 0.0, 0.0, 0.0, 0.0, 0.0, 0.0, 0.0, 0.0, 0.0, 0.0, 0.0, 0.0, 0.0, 0.0, 0.0, 0.0, 0.0, 0.0, 0.0, 0.0, 0.0, 0.0, 0.0, 0.0, 0.0, 0.0, 0.0, 0.0, 0.0, 0.0, 0.0, 0.0, 0.0, 0.0, 0.0, 0.0, 0.0, 0.0, 0.0, 0.0, 0.0, 0.0, 0.0, 0.0, 0.0, 0.0, 0.0, 0.0, 0.0, 0.0, 0.0, 0.0, 0.0, 0.0, 0.0, 0.0, 0.0, 0.0, 0.0, 0.0, 0.0, 0.0, 0.0, 0.0, 0.0, 0.0, 0.0, 0.0, 0.0, 0.0, 0.0, 0.0, 0.0, 0.0, 0.0, 0.0, 0.0, 0.0, 0.0, 0.0, 0.0, 0.0, 0.0, 0.0, 0.0, 0.0, 0.0, 0.0, 0.0, 0.0, 0.0, 0.0, 0.0, 0.0, 0.0, 0.0, 0.0, 0.0, 0.0, 0.0, 0.0, 0.0, 0.0, 0.0, 0.0, 0.0, 0.0, 0.0, 0.0, 0.0, 0.0, 0.0, 0.0, 0.0, 0.0, 0.0, 0.0, 0.0, 0.0, 0.0, 0.0, 0.0, 0.0, 0.0, 0.0, 0.0, 0.0, 0.0, 0.0, 0.0, 0.0, 0.0, 0.0, 0.0, 0.0, 0.0, 0.0, 0.0, 0.0, 0.0, 0.0, 0.0, 0.0, 0.0, 0.0, 0.0, 0.0, 0.0, 0.0, 0.0, 0.0, 0.0, 0.0, 0.0, 0.0, 0.0, 0.0, 0.0, 0.0, 0.0, 0.0, 0.0, 0.0, 0.0, 0.0, 0.0, 0.0, 0.0, 0.0, 0.0, 0.0, 0.0, 0.0, 0.0, 0.0, 0.0, 0.0, 0.0, 0.0, 0.0, 0.0, 0.0, 0.0, 0.0, 0.0, 0.0, 0.0, 0.0, 0.0, 0.0, 0.0, 0.0, 0.0, 0.0, 0.0, 0.0, 0.0, 0.0, 0.0, 0.0, 0.0, 0.0, 0.0, 0.0, 0.0, 0.0, 0.0, 0.0, 0.0, 0.0, 0.0, 0.0, 0.0, 0.0, 0.0, 0.0, 0.0, 0.0, 0.0, 0.0, 0.0, 0.0, 0.0, 0.0, 0.0, 0.0, 0.0, 0.0, 0.0, 0.0, 0.0, 0.0, 0.0, 0.0, 0.0, 0.0, 0.0, 0.0, 0.0, 0.0, 0.0, 0.0, 0.0, 0.0, 0.0, 0.0, 0.0, 0.0, 0.0, 0.0, 0.0, 0.0, 0.0, 0.0, 0.0, 0.0, 0.0, 0.0, 0.0, 0.0, 0.0, 0.0, 0.0, 0.0, 0.0, 0.0, 0.0, 0.0, 0.0, 0.0, 0.0, 0.0, 0.0, 0.0, 0.0, 0.0, 0.0, 0.0, 0.0, 0.0, 0.0, 0.0, 0.0, 0.0, 0.0, 0.0, 0.0, 0.0, 0.0, 0.0, 0.0, 0.0, 0.0, 0.0, 0.0, 0.0, 0.0, 0.0, 0.0, 0.0, 0.0, 0.0, 0.0, 0.0, 0.0, 0.0, 0.0, 0.0, 0.0, 0.0, 0.0, 0.0, 0.0, 0.0, 0.0, 0.0, 0.0, 0.0, 0.0, 0.0, 0.0, 0.0, 0.0, 0.0, 0.0, 0.0, 0.0, 0.0, 0.0, 0.0, 0.0, 0.0, 0.0, 0.0, 0.0, 0.0, 0.0, 0.0, 0.0, 0.0, 0.0, 0.0, 0.0, 0.0, 0.0, 0.0, 0.0, 0.0, 0.0, 0.0, 0.0, 0.0, 0.0, 0.0, 0.0, 0.0, 0.0, 0.0, 0.0, 0.0, 0.0, 0.0, 0.0, 0.0, 0.0, 0.0, 0.0, 0.0, 0.0, 0.0, 0.0, 0.0, 0.0, 0.0, 0.0, 0.0, 0.0, 0.0, 0.0, 0.0, 0.0, 0.0, 0.0, 0.0, 0.0, 0.0, 0.0, 0.0, 0.0, 0.0, 0.0, 0.0, 0.0, 0.0, 0.0, 0.0, 0.0, 0.0, 0.0, 0.0, 0.0, 0.0, 0.0, 0.0, 0.0, 0.0, 0.0, 0.0, 0.0, 0.0, 0.0, 0.0, 0.0, 0.0, 0.0, 0.0, 0.0, 0.0, 0.0, 0.0, 0.0, 0.0, 0.0, 0.0, 0.0, 0.0, 0.0, 0.0, 0.0, 0.0, 0.0, 0.0, 0.0, 0.0, 0.0, 0.0, 0.0, 0.0, 0.0, 0.0, 0.0, 0.0, 0.0, 0.0, 0.0, 0.0, 0.0, 0.0, 0.0, 0.0, 0.0, 0.0, 0.0, 0.0, 0.0, 0.0, 0.0, 0.0, 0.0, 0.0, 0.0, 0.0, 0.0, 0.0, 0.0, 0.0, 0.0, 0.0, 0.0, 0.0, 0.0, 0.0, 0.0, 0.0, 0.0, 0.0, 0.0, 0.0, 0.0, 0.0, 0.0, 0.0, 0.0, 0.0, 0.0, 0.0, 0.0, 0.0, 0.0, 0.0, 0.0, 0.0, 0.0, 0.0, 0.0, 0.0, 0.0, 0.0, 0.0, 0.0, 0.0, 0.0, 0.0, 0.0, 0.0, 0.0, 0.0, 0.0, 0.0, 0.0, 0.0, 0.0, 0.0, 0.0, 0.0, 0.0, 0.0, 0.0, 0.0, 0.0, 0.0, 0.0, 0.0, 0.0, 0.0, 0.0, 0.0, 0.0, 0.0, 0.0, 0.0, 0.0, 0.0, 0.0, 0.0, 0.0, 0.0, 0.0, 0.0, 0.0, 0.0, 0.0, 0.0, 0.0, 0.0, 0.0, 0.0, 0.0, 0.0, 0.0, 0.0, 0.0, 0.0, 0.0, 0.0, 0.0, 0.0, 0.0, 0.0, 0.0, 0.0, 0.0, 0.0, 0.0, 0.0, 0.0, 0.0, 0.0, 0.0, 0.0, 0.0, 0.0, 0.0, 0.0, 0.0, 0.0, 0.0, 0.0, 0.0, 0.0, 0.0, 0.0, 0.0, 0.0, 0.0, 0.0, 0.0, 0.0, 0.0, 0.0, 0.0, 0.0, 0.0, 0.0, 0.0, 0.0, 0.0, 0.0, 0.0, 0.0, 0.0, 0.0, 0.0, 0.0, 0.0, 0.0, 0.0, 0.0, 0.0, 0.0, 0.0, 0.0, 0.0, 0.0, 0.0, 0.0, 0.0, 0.0, 0.0, 0.0, 0.0, 0.0, 0.0, 0.0, 0.0, 0.0, 0.0, 0.0, 0.0, 0.0, 0.0, 0.0, 0.0, 0.0, 0.0, 0.0, 0.0, 0.0, 0.0, 0.0, 0.0, 0.0, 0.0, 0.0, 0.0, 0.0, 0.0, 0.0, 0.0, 0.0, 0.0, 0.0, 0.0, 0.0, 0.0, 0.0, 0.0, 0.0, 0.0, 0.0, 0.0, 0.0, 0.0, 0.0, 0.0, 0.0, 0.0, 0.0, 0.0, 0.0, 0.0, 0.0, 0.0, 0.0, 0.0, 0.0, 0.0, 0.0, 0.0, 0.0, 0.0, 0.0, 0.0, 0.0, 0.0, 0.0, 0.0, 0.0, 0.0, 0.0, 0.0, 0.0, 0.0, 0.0, 0.0, 0.0, 0.0, 0.0, 0.0, 0.0, 0.0, 0.0, 0.0, 0.0, 0.0, 0.0, 0.0, 0.0, 0.0, 0.0, 0.0, 0.0, 0.0, 0.0, 0.0, 0.0, 0.0, 0.0, 0.0, 0.0, 0.0, 0.0, 0.0, 0.0, 0.0, 0.0, 0.0, 0.0, 0.0, 0.0, 0.0, 0.0, 0.0, 0.0, 0.0, 0.0, 0.0, 0.0, 0.0, 0.0, 0.0, 0.0, 0.0, 0.0, 0.0, 0.0, 0.0, 0.0, 0.0, 0.0, 0.0, 0.0, 0.0, 0.0, 0.0, 0.0, 0.0, 0.0, 0.0, 0.0, 0.0, 0.0, 0.0, 0.0, 0.0, 0.0, 0.0, 0.0, 0.0, 0.0, 0.0, 0.0, 0.0, 0.0, 0.0, 0.0, 0.0, 0.0, 0.0, 0.0, 0.0, 0.0, 0.0, 0.0, 0.0, 0.0, 0.0, 0.0, 0.0, 0.0, 0.0, 0.0, 0.0, 0.0, 0.0, 0.0, 0.0, 0.0, 0.0, 0.0, 0.0, 0.0, 0.0, 0.0, 0.0, 0.0, 0.0, 0.0, 0.0, 0.0, 0.0, 0.0, 0.0, 0.0, 0.0, 0.0, 0.0, 0.0, 0.0, 0.0, 0.0, 0.0, 0.0, 0.0, 0.0, 0.0, 0.0, 0.0, 0.0, 0.0, 0.0, 0.0, 0.0, 0.0, 0.0, 0.0, 0.0, 0.0, 0.0, 0.0, 0.0, 0.0, 0.0, 0.0, 0.0, 0.0, 0.0, 0.0, 0.0, 0.0, 0.0, 0.0, 0.0, 0.0, 0.0, 0.0, 0.0, 0.0, 0.0, 0.0, 0.0, 0.0, 0.0, 0.0, 0.0, 0.0, 0.0, 0.0, 0.0, 0.0, 0.0, 0.0, 0.0, 0.0, 0.0, 0.0, 0.0, 0.0, 0.0, 0.0, 0.0, 0.0, 0.0, 0.0, 0.0, 0.0, 0.0, 0.0, 0.0, 0.0, 0.0, 0.0, 0.0, 0.0, 0.0, 0.0, 0.0, 0.0, 0.0, 0.0, 0.0, 0.0, 0.0, 0.0, 0.0, 0.0, 0.0, 0.0, 0.0, 0.0, 0.0, 0.0, 0.0, 0.0, 0.0, 0.0, 0.0, 0.0, 0.0, 0.0, 0.0, 0.0, 0.0, 0.0, 0.0, 0.0, 0.0, 0.0, 0.0, 0.0, 0.0, 0.0, 0.0, 0.0, 0.0, 0.0, 0.0, 0.0, 0.0, 0.0, 0.0, 0.0, 0.0, 0.0, 0.0, 0.0, 0.0, 0.0, 0.0, 0.0, 0.0, 0.0, 0.0, 0.0, 0.0, 0.0, 0.0, 0.0, 0.0, 0.0, 0.0, 0.0, 0.0, 0.0, 0.0, 0.0, 0.0, 0.0, 0.0, 0.0, 0.0, 0.0, 0.0, 0.0, 0.0, 0.0, 0.0, 0.0, 0.0, 0.0, 0.0, 0.0, 0.0, 0.0, 0.0, 0.0, 0.0, 0.0, 0.0, 0.0, 0.0, 0.0, 0.0, 0.0, 0.0, 0.0, 0.0, 0.0, 0.0, 0.0, 0.0, 0.09398, 0.09341, 0.1108, 0.09919, 0.0, 0.0, 0.0, 0.0, 0.09398, 0.09341, 0.0, 0.0, 0.0, 0.0, -0.01407, -0.01561, -0.01407, -0.01561, 0.0, 0.0, 0.0, 0.0, -0.01491, -0.01874, -0.00921, -0.01283, -0.01491, -0.01874, 0.0, 0.0, 0.0, 0.0, 0.05878, 0.07083, -0.00921, -0.01283, 0.0, 0.0, 0.0, 0.0, 0.08139, 0.08863, 0.0, 0.0, 0.0, 0.0, 0.005946, 0.005499, 0.1108, 0.09919, -0.01711, -0.01352, 0.0, 0.0, 0.0, 0.0, -0.01711, -0.01352, -0.02602, -0.02569, 0.0, 0.0, 0.0, 0.0, 0.005946, 0.005499, 0.0, 0.0, 0.0, 0.0, -0.02602, -0.02569, 0.0, 0.0, 0.005946, 0.005499, 0.0, 0.0, 0.0, 0.0, 0.0, 0.0, -0.01711, -0.01352, 0.0, 0.0, -0.01407, -0.01561, 0.0, 0.0, 0.0, 0.0, 0.0, 0.0, -0.00921, -0.01283, 0.0, 0.0, 0.0, 0.0, 0.0, 0.0, 0.0, 0.0, 0.0, 0.0, 0.0, 0.0, 0.0, 0.0, 0.0, 0.0, 0.0, 0.0, 0.0, 0.0, 0.0, 0.0, 0.0, 0.0, 0.0, 0.0, 0.0, 0.0, 0.0, 0.0, 0.0, 0.0, 0.0, 0.0, 0.0, 0.0, 0.0, 0.0, 0.0, 0.0, 0.0, 0.0, 0.0, 0.0, 0.0, 0.0, 0.0, 0.0, 0.0, 0.0, 0.0, 0.0, 0.0, 0.0, 0.0, 0.0, 0.0, 0.0, 0.0, 0.0, 0.0, 0.0, 0.0, 0.0, 0.0, 0.0, 0.0, 0.0, 0.0, 0.0, 0.0, 0.0, 0.0, 0.0, 0.0, 0.0, 0.0, 0.0, 0.0, 0.0, 0.0, 0.0, 0.0, 0.0, 0.0, 0.0, 0.0, 0.0, 0.0, 0.0, 0.0, 0.0, 0.0, 0.0, 0.0, 0.0, 0.0, 0.0, 0.0, 0.0, 0.0, 0.0, 0.0, 0.0, 0.0, 0.0, 0.0, 0.0, 0.0, 0.0, 0.0, 0.0, 0.0, 0.0, 0.0, 0.0, 0.0, 0.0, 0.0, 0.0, 0.0, 0.0, 0.0, 0.0, 0.0, 0.0, 0.0, 0.0, 0.0, 0.0, 0.0, 0.0, 0.0, 0.0, 0.0, 0.0, 0.0, 0.0, 0.0, 0.0, 0.0, 0.0, 0.0, 0.0, 0.0, 0.0, 0.0, 0.0, 0.0, 0.0, 0.0, 0.0, 0.0, 0.0, 0.0, 0.0, 0.0, 0.0, 0.0, 0.0, 0.0, 0.0, 0.0, 0.0, 0.0, 0.0, 0.0, 0.0, 0.0, 0.0, 0.0, 0.0, 0.0, 0.0, 0.0, 0.0, 0.0, 0.0, 0.0, 0.0, 0.0, 0.0, 0.0, 0.0, 0.0, 0.0, 0.0, 0.0, 0.0, 0.0, 0.0, 0.0, 0.0, 0.0, 0.0, 0.0, 0.0, 0.0, 0.0, 0.0, 0.0, 0.0, 0.0, 0.0, 0.0, 0.0, 0.0, 0.0, 0.0, 0.0, 0.0, 0.0, 0.0, 0.0, 0.0, 0.0, 0.0, 0.0, 0.0, 0.0, 0.0, 0.0, 0.0, 0.0, 0.0, 0.0, 0.0, 0.0, 0.0, 0.0, 0.0, 0.0, 0.0, 0.0, 0.0, 0.0, 0.0, 0.0, 0.0, 0.0, 0.0, 0.0, 0.0, 0.0, 0.0, 0.0, 0.0, 0.0, 0.0, 0.0, 0.0, 0.0, 0.0, 0.0, 0.0, 0.0, 0.0, 0.0, 0.0, 0.0, 0.0, 0.0, 0.0, 0.0, 0.0, 0.0, 0.0, 0.0, 0.0, 0.0, 0.0, 0.0, 0.0, 0.0, 0.0, 0.0, 0.0, 0.0, 0.0, 0.0, 0.0, 0.0, 0.0, 0.0, 0.0, 0.0, 0.0, 0.0, 0.0, 0.0, 0.0, 0.0, 0.0, 0.0, 0.0, 0.0, 0.0, 0.0, 0.0, 0.0, 0.0, 0.0, 0.0, 0.0, 0.0, 0.0, 0.0, 0.0, 0.0, 0.0, 0.0, 0.0, 0.0, 0.0, 0.0, 0.0, 0.0, 0.0, 0.0, 0.0, 0.0, 0.0, 0.0, 0.0, 0.0, 0.0, 0.0, 0.0, 0.0, 0.0, 0.0, 0.0, 0.0, 0.0, 0.0, 0.0, 0.0, 0.0, 0.0, 0.0, 0.0, 0.0, 0.0, 0.0, 0.0, 0.0, 0.0, 0.0, 0.0, 0.0, 0.0, 0.0, 0.0, 0.0, 0.0, 0.0, 0.0, 0.0, 0.0, 0.0, 0.0, 0.0, 0.0, 0.0, 0.0, 0.0, 0.0, 0.0, 0.0, 0.0, 0.0, 0.0, 0.0, 0.0, 0.0, 0.0, 0.0, 0.0, 0.0, 0.0, 0.0, 0.0, 0.0, 0.0, 0.0, 0.0, 0.0, 0.0, 0.0, 0.0, 0.0, 0.0, 0.0, 0.0, 0.0, 0.0, 0.0, 0.0, 0.0, 0.0, 0.0, 0.0, 0.0, 0.0, 0.0, 0.0, 0.0, 0.0, 0.0, 0.0, 0.0, 0.0, 0.0, 0.0, 0.0, 0.0, 0.0, 0.0, 0.0, 0.0, 0.0, 0.0, 0.0, 0.0, 0.0, 0.0, 0.0, 0.0, 0.0, 0.0, 0.0, 0.0, 0.0, 0.0, 0.0, 0.0, 0.0, 0.0, 0.0, 0.0, 0.0, 0.0, 0.0, 0.0, 0.0, 0.0, 0.0, 0.0, 0.0, 0.0, 0.0, 0.0, 0.0, 0.0, 0.0, 0.0, 0.0, 0.0, 0.0, 0.0, 0.0, 0.0, 0.0, 0.0, 0.0, 0.0, 0.0, 0.0, 0.0, 0.0, 0.0, 0.0, 0.0, 0.0, 0.0, 0.0, 0.0, 0.0, 0.0, 0.0, 0.0, 0.0, 0.0, 0.0, 0.0, 0.0, 0.0, 0.0, 0.0, 0.0, 0.0, 0.0, 0.0, 0.0, 0.0, 0.0, 0.0, 0.0, 0.0, 0.0, 0.0, 0.0, 0.0, 0.0, 0.0, 0.0, 0.0, 0.0, 0.0, 0.0, 0.0, 0.0, 0.0, 0.0, 0.0, 0.0, 0.0, 0.0, 0.0, 0.0, 0.0, 0.0, 0.0, 0.0, 0.0, 0.0, 0.0, 0.0, 0.0, 0.0, 0.0, 0.0, 0.0, 0.0, 0.0, 0.0, 0.0, 0.0, 0.0, 0.0, 0.0, 0.0, 0.0, 0.0, 0.0, 0.0, 0.0, 0.0, 0.0, 0.0, 0.0, 0.0, 0.0, 0.0, 0.0, 0.0, 0.0, 0.0, 0.0, 0.0, 0.0, 0.0, 0.0, 0.0, 0.0, 0.0, 0.0, 0.0, 0.0, 0.0, 0.0, 0.0, 0.4375, 0.375, 0.5, 0.375, 0.5, 0.4375, 0.4375, 0.4375, 0.5, 0.375, 0.5625, 0.375, 0.5625, 0.4375, 0.5, 0.4375, 0.5625, 0.375, 0.625, 0.375, 0.625, 0.4375, 0.5625, 0.4375, 0.5625, 0.4375, 0.625, 0.4375, 0.625, 0.5, 0.5625, 0.5, 0.5, 0.4375, 0.5625, 0.4375, 0.5625, 0.5, 0.5, 0.5, 0.4375, 0.4375, 0.5, 0.4375, 0.5, 0.5, 0.4375, 0.5, 0.375, 0.4375, 0.4375, 0.4375, 0.4375, 0.5, 0.375, 0.5, 0.375, 0.375, 0.4375, 0.375, 0.4375, 0.4375, 0.375, 0.4375, 0.4375, 0.5625, 0.5, 0.5625, 0.5041, 0.625, 0.4375, 0.625, 0.4375, 0.625, 0.5041, 0.625, 0.5, 0.6875, 0.4375, 0.6875, 0.375, 0.5, 0.4375, 0.5, 0.4375, 0.5625, 0.375, 0.5625, 0.4375, 0.5, 0.5, 0.5, 0.5, 0.5625, 0.4375, 0.5625, 0.5, 0.5, 0.5625, 0.5, 0.5625, 0.5625, 0.5, 0.5625, 0.5625, 0.5, 0.625, 0.5, 0.6379, 0.5596, 0.5625, 0.5625, 0.5583, 0.6893, 0.6312, 0.6887, 0.625, 0.75, 0.5625, 0.75, 0.5, 0.6875, 0.5583, 0.6893, 0.5625, 0.75, 0.5, 0.75, 0.4375, 0.6875, 0.5, 0.6875, 0.5, 0.75, 0.4375, 0.75, 0.375, 0.6875, 0.4375, 0.6875, 0.4375, 0.75, 0.375, 0.75, 0.375, 0.625, 0.4375, 0.625, 0.4375, 0.6875, 0.375, 0.6875, 0.375, 0.5625, 0.4375, 0.5625, 0.4375, 0.625, 0.375, 0.625, 0.4375, 0.8125, 0.5, 0.8125, 0.5, 0.875, 0.4375, 0.875, 0.5, 0.8125, 0.5625, 0.8125, 0.5625, 0.875, 0.5, 0.875, 0.375, 0.75, 0.4375, 0.75, 0.4375, 0.8125, 0.375, 0.8125, 0.4375, 0.75, 0.5, 0.75, 0.5, 0.8125, 0.4375, 0.8125, 0.5, 0.75, 0.5625, 0.75, 0.5625, 0.8125, 0.5, 0.8125, 0.5625, 0.75, 0.625, 0.75, 0.625, 0.8125, 0.5625, 0.8125, 0.5625, 0.8125, 0.625, 0.8125, 0.625, 0.875, 0.5625, 0.875, 0.375, 0.8125, 0.4375, 0.8125, 0.4375, 0.875, 0.375, 0.875, 0.0, 0.0, 0.3043, 0.6875, 0.25, 0.6875, 0.0, 0.0, 0.0, 0.0, 0.0, 0.0, 0.375, 0.6875, 0.3043, 0.6875, 0.25, 0.5, 0.3125, 0.5, 0.3081, 0.5611, 0.25, 0.5625, 0.3125, 0.5, 0.375, 0.5, 0.375, 0.5625, 0.3081, 0.5611, 0.0, 0.0, 0.3081, 0.5611, 0.375, 0.5625, 0.0, 0.0, 0.0, 0.0, 0.0, 0.0, 0.25, 0.5625, 0.3081, 0.5611, 0.3043, 0.6875, 0.375, 0.6875, 0.375, 0.75, 0.3125, 0.75, 0.25, 0.6875, 0.3043, 0.6875, 0.3125, 0.75, 0.25, 0.75, 0.6875, 0.5625, 0.75, 0.5625, 0.75, 0.625, 0.6766, 0.6061, 0.6766, 0.6061, 0.75, 0.625, 0.75, 0.6875, 0.6875, 0.6875, 0.625, 0.5, 0.6875, 0.5, 0.6875, 0.5625, 0.6379, 0.5596, 0.6875, 0.5, 0.75, 0.5, 0.75, 0.5625, 0.6875, 0.5625, 0.6875, 0.6875, 0.75, 0.6875, 0.75, 0.75, 0.6875, 0.75, 0.6312, 0.6887, 0.6875, 0.6875, 0.6875, 0.75, 0.625, 0.75, 0.5041, 0.625, 0.5, 0.5625, -0.01407, -0.01561, 0.09398, 0.09341, -0.01407, -0.01561, 0.5, 0.5625, 0.5625, 0.5625, 0.6766, 0.6061, -0.01711, -0.01352, 0.6875, 0.5625, -0.01711, -0.01352, 0.1108, 0.09919, 0.6379, 0.5596, 0.6875, 0.5625, 0.09398, 0.09341, 0.5625, 0.5625, 0.6379, 0.5596, 0.1108, 0.09919, 0.05878, 0.07083, 0.08139, 0.08863, 0.6312, 0.6887, 0.5583, 0.6893, 0.05878, 0.07083, 0.5583, 0.6893, 0.5, 0.6875, -0.00921, -0.01283, -0.00921, -0.01283, 0.5, 0.6875, -0.01491, -0.01874, 0.005946, 0.005499, 0.6875, 0.6875, 0.6312, 0.6887, 0.08139, 0.08863, 0.005946, 0.005499, 0.6766, 0.6061, 0.6875, 0.6875, 0.375, 0.625, 0.0, 0.0, 0.375, 0.5625, 0.375, 0.625, 0.375, 0.6875, 0.0, 0.0, 0.0, 0.0, 0.0, 0.0, 0.0, 0.0, 0.0, 0.0, 0.0, 0.0, 0.0, 0.0, 0.0, 0.0, 0.0, 0.0, 0.0, 0.0, 0.0, 0.0, 0.0, 0.0, 0.0, 0.0, 0.0, 0.0, 0.0, 0.0, 0.0, 0.0, 0.0, 0.0, 0.0, 0.0, 0.0, 0.0, 0.0, 0.0, 0.0, 0.0, 0.0, 0.0, 0.0, 0.0, 0.0, 0.0, 0.0, 0.0, 0.0, 0.0, 0.0, 0.0, 0.0, 0.0, 0.0, 0.0, 0.0, 0.0, 0.0, 0.0, 0.0, 0.0, 0.0, 0.0, 0.0, 0.0, 0.0, 0.0, 0.0, 0.0, 0.0, 0.0, 0.0, 0.0, 0.0, 0.0, 0.0, 0.0, 0.0, 0.0, 0.0, 0.0, 0.0, 0.0, 0.0, 0.0, 0.0, 0.0, 0.0, 0.0, 0.0, 0.0, 0.0, 0.0, 0.0, 0.0, 0.08139, 0.08863, 0.0, 0.0, 0.0, 0.0, 0.05878, 0.07083, 0.0, 0.0, 0.0, 0.0, 0.0, 0.0, 0.0, 0.0, 0.0, 0.0, 0.0, 0.0, 0.0, 0.0, 0.0, 0.0, 0.0, 0.0, 0.0, 0.0, 0.0, 0.0, 0.0, 0.0, 0.0, 0.0, 0.0, 0.0, 0.0, 0.0, 0.0, 0.0, 0.0, 0.0, 0.0, 0.0, 0.0, 0.0, 0.0, 0.0, 0.0, 0.0, 0.0, 0.0, 0.0, 0.0, 0.0, 0.0, 0.0, 0.0, 0.0, 0.0, 0.0, 0.0, 0.0, 0.0, 0.0, 0.0, 0.0, 0.0, 0.0, 0.0, 0.0, 0.0, 0.0, 0.0, 0.0, 0.0, 0.0, 0.0, 0.0, 0.0, 0.0, 0.0, 0.0, 0.0, 0.0, 0.0, 0.0, 0.0, 0.0, 0.0, 0.0, 0.0, 0.0, 0.0, 0.0, 0.0, 0.0, 0.0, 0.0, 0.0, 0.0, 0.0, 0.0, 0.0, 0.0, 0.0, 0.0, 0.0, 0.0, 0.0, 0.0, 0.0, 0.0, 0.0, 0.0, 0.0, 0.0, 0.0, 0.0, 0.0, 0.0, 0.0, 0.0, 0.0, 0.0, 0.0, 0.0, 0.0, 0.0, 0.0, 0.0, 0.0, 0.0, 0.0, 0.0, 0.0, 0.0, 0.0, 0.0, 0.0, 0.0, 0.0, 0.0, 0.0, 0.0, 0.0, 0.0, 0.0, 0.0, 0.0, 0.0, 0.0, 0.0, 0.0, 0.0, 0.0, 0.0, 0.0, 0.0, 0.0, 0.0, 0.0, 0.0, 0.0, 0.0, 0.0, 0.0, 0.0, 0.0, 0.0, 0.0, 0.0, 0.0, 0.0, 0.0, 0.0, 0.0, 0.0, 0.0, 0.0, 0.0, 0.0, 0.0, 0.0, 0.0, 0.0, 0.0, 0.0, 0.0, 0.0, 0.0, 0.0, 0.0, 0.0, 0.0, 0.0, 0.0, 0.0, 0.0, 0.0, 0.0, 0.0, 0.0, 0.0, 0.0, 0.0, 0.0, 0.0, 0.0, 0.0, 0.0, 0.0, 0.0, 0.0, 0.0, 0.0, 0.0, 0.0, 0.0, 0.0, 0.0, 0.0, 0.0, 0.0, 0.0, 0.0, 0.0, 0.0, 0.0, 0.0, 0.0, 0.0, 0.0, 0.0, 0.0, 0.0, 0.0, 0.0, 0.0, 0.0, 0.0, 0.0, 0.0, 0.0, 0.0, 0.0, 0.0, 0.0, 0.0, 0.0, 0.0, 0.0, 0.0, 0.0, 0.0, 0.0, 0.0, 0.0, 0.0, 0.0, 0.0, 0.0, 0.0, 0.0, 0.0, 0.0, 0.0, 0.0, 0.0, 0.0, 0.0, 0.0, 0.0, 0.0, 0.0, 0.0, 0.0, 0.0, 0.0, 0.0, 0.0, 0.0, 0.0, 0.0, 0.0, 0.0, 0.0, 0.0, 0.0, 0.0, 0.0, 0.0, 0.0, 0.0, 0.0, 0.0, 0.0, 0.0, 0.0, 0.0, 0.0, 0.0, 0.0, 0.0, 0.0, 0.0, 0.0, 0.0, 0.0, 0.0, 0.0, 0.0, 0.0, 0.0, 0.0, 0.0, 0.0, 0.0, 0.0, 0.0, 0.0, 0.0, 0.0, 0.0, 0.0, 0.0, 0.0, 0.0, 0.0, 0.0, 0.0, 0.0, 0.0, 0.0, 0.0, 0.0, 0.0, 0.0, 0.0, 0.0, 0.0, 0.0, 0.0, 0.0, 0.0, 0.0, 0.0, 0.0, 0.0, 0.0, 0.0, 0.0, 0.0, 0.0, 0.0, 0.0, 0.0, 0.0, 0.0, 0.0, 0.0, 0.0, 0.0, 0.0, 0.0, 0.0, 0.0, 0.0, 0.0, 0.0, 0.0, 0.0, 0.0, 0.0, 0.0, 0.0, 0.0, 0.0, 0.0, 0.0, 0.0, 0.0, 0.0, 0.0, 0.0, 0.0, 0.0, 0.0, 0.0, 0.0, 0.0, 0.0, 0.0, 0.0, 0.0, 0.0, 0.0, 0.0, 0.0, 0.0, 0.0, 0.0, 0.0, 0.0, 0.0, 0.0, 0.0, 0.0, 0.0, 0.0, 0.0, 0.0, 0.0, 0.0, 0.0, 0.0, 0.0, 0.0, 0.0, 0.0, 0.0, 0.0, 0.0, 0.0, 0.0, 0.0, 0.0, 0.0, 0.0, 0.0, 0.0, 0.0, 0.0, 0.0, 0.0, 0.0, 0.0, 0.0, 0.0, 0.0, 0.0, 0.0, 0.0, 0.0, 0.0, 0.0, 0.0, 0.0, 0.0, 0.0, 0.0, 0.0, 0.0, 0.0, 0.0, 0.0, 0.0, 0.0, 0.0, 0.0, 0.0, 0.0, 0.0, 0.0, 0.0, 0.0, 0.0, 0.0, 0.0, 0.0, 0.0, 0.0, 0.0, 0.0, 0.0, 0.0, 0.0, 0.0, 0.0, 0.0, 0.0, 0.0, 0.0, 0.0, 0.0, 0.0, 0.0, 0.0, 0.0, 0.0, 0.0, 0.0, 0.0, 0.0, 0.0, 0.0, 0.0, 0.0, 0.0, 0.0, 0.0, 0.0, 0.0, 0.0, 0.0, 0.0, 0.0, 0.0, 0.0, 0.0, 0.0, 0.0, 0.0, 0.0, 0.0, 0.0, 0.0, 0.0, 0.0, 0.0, 0.0, 0.0, 0.0, 0.0, 0.0, 0.0, 0.0, 0.0, 0.0, 0.0, 0.0, 0.0, 0.0, 0.0, 0.0, 0.0, 0.0, 0.0, 0.0, 0.0, 0.0, 0.0, 0.0, 0.0, 0.0, 0.0, 0.0, 0.0, 0.0, 0.0, 0.0, 0.0, 0.0, 0.0, 0.0, 0.0, 0.0, 0.0, 0.0, 0.0, 0.0, 0.0, 0.0, 0.0, 0.0, 0.0, 0.0, 0.0, 0.0, 0.0, 0.0, 0.0, 0.0, 0.0, 0.0, 0.0, 0.0, 0.0, 0.0, 0.0, 0.0, 0.0, 0.0, 0.0, 0.0, 0.0, 0.0, 0.0, 0.0, 0.0, 0.0, 0.0, 0.0, 0.0, 0.0, 0.0, 0.0, 0.0, 0.0, 0.0, 0.0, 0.0, 0.0, 0.0, 0.0, 0.0, 0.0, 0.0, 0.0, 0.0, 0.0, 0.0, 0.0, 0.0, 0.0, 0.0, 0.0, 0.0, 0.0, 0.0, 0.0, 0.0, 0.0, 0.0, 0.0, 0.0, 0.0, 0.0, 0.0, 0.0, 0.0, 0.0, 0.0, 0.0, 0.0, 0.0, 0.0, 0.0, 0.0, 0.0, 0.0, 0.0, 0.0, 0.0, 0.0, 0.0, 0.0, 0.0, 0.0, 0.0, 0.0, 0.0, 0.0, 0.0, 0.0, 0.0, 0.0, 0.0, 0.0, 0.0, 0.0, 0.0, 0.0, 0.0, 0.0, 0.0, 0.0, 0.0, 0.0, 0.0, 0.0, 0.0, 0.0, 0.0, 0.0, 0.0, 0.0, 0.0, 0.0, 0.0, 0.0, 0.0, 0.0, 0.0, 0.0, 0.0, 0.0, 0.0, 0.0, 0.0, 0.0, 0.0, 0.0, 0.0, 0.0, 0.0, 0.0, 0.0, 0.0, 0.0, 0.0, 0.0, 0.0, 0.0, 0.0, 0.0, 0.0, 0.0, 0.0, 0.0, 0.0, 0.0, 0.0, 0.0, 0.0, 0.0, 0.0, 0.0, 0.0, 0.0, 0.0, 0.0, 0.0, 0.0, 0.0, 0.0, 0.0, 0.0, 0.0, 0.0, 0.0, 0.0, 0.0, 0.0, 0.0, 0.0, 0.0, 0.0, 0.0, 0.0, 0.0, 0.0, 0.0, 0.0, 0.0, 0.0, 0.0, 0.0, 0.0, 0.0, 0.0, 0.0, 0.0, 0.0, 0.0, 0.0, 0.0, 0.0, 0.0, 0.0, 0.0, 0.0, 0.0, 0.0, 0.0, 0.0, 0.0, 0.0, 0.0, 0.0, 0.0, 0.0, 0.0, 0.0, 0.0, 0.0, 0.0, 0.0, 0.0, 0.0, 0.0, 0.0, 0.0, 0.0, 0.0, 0.0, 0.0, 0.0, 0.0, 0.0, 0.0, 0.0, 0.0, 0.0, 0.0, 0.0, 0.0, 0.0, 0.0, 0.0, 0.0, 0.0, 0.0, 0.0, 0.0, 0.0, 0.0, 0.0, 0.0, 0.0, 0.0, 0.0, 0.0, 0.0, 0.0, 0.0, 0.0, 0.0, 0.0, 0.0, 0.0, 0.0, 0.0, 0.0, 0.0, 0.0, 0.0, 0.0, 0.0, 0.0, 0.0, 0.0, 0.0, 0.0, 0.0, 0.0, 0.0, 0.0, 0.0, 0.0, 0.0, 0.0, 0.0, 0.0, 0.0, 0.0, 0.0, 0.0, 0.0, 0.0, 0.0, 0.0, 0.0, 0.0, 0.0, 0.0, 0.0, 0.0, 0.0, 0.0, 0.0, 0.0, 0.0, 0.0, 0.0, 0.0, 0.0, 0.0, 0.0, 0.0, 0.0, 0.0, 0.0, 0.0, 0.0, 0.0, 0.0, 0.0, 0.0, 0.0, 0.0, 0.0, 0.0, 0.0, 0.0, 0.0, 0.0, 0.0, 0.0, 0.0, 0.0, 0.0, 0.0, 0.0, 0.0, 0.0, 0.0, 0.0, 0.0, 0.0, 0.0, 0.0, 0.0, 0.0, 0.0, 0.0, 0.0, 0.0, 0.0, 0.0, 0.0, 0.0, 0.0, 0.0, 0.0, 0.0, 0.0, 0.0, 0.0, 0.0, 0.0, 0.0, 0.0, 0.0, 0.0, 0.0, 0.0, 0.0, 0.0, 0.0, 0.0, 0.0, 0.0, 0.0, 0.0, 0.0, 0.0, 0.0, 0.0, 0.0, 0.0, 0.0, 0.0, 0.0, 0.0, 0.0, 0.0, 0.0, 0.0, 0.0, 0.0, 0.0, 0.0, 0.0, 0.0, 0.0, 0.0, 0.0, 0.0, 0.0, 0.0, 0.0, 0.0, 0.0, 0.0, 0.0, 0.0, 0.0, 0.0, 0.0, 0.0, 0.0, 0.0, 0.0, 0.0, 0.0, 0.0, 0.0, 0.0, 0.0, 0.0, 0.0, 0.0, 0.0, 0.0, 0.0, 0.0, 0.0, 0.0, 0.0, 0.0, 0.0, 0.0, 0.0, 0.0, 0.0, 0.0, 0.0, 0.0, 0.0, 0.0, 0.0, 0.0, 0.0, 0.0, 0.0, 0.0, 0.0, 0.0, 0.0, 0.0, 0.0, 0.0, 0.0, 0.0, 0.0, 0.0, 0.0, 0.0, 0.0, 0.0, 0.0, 0.0, 0.0, 0.0, 0.0, 0.0, 0.0, 0.0, 0.0, 0.0, 0.0, 0.0, 0.0, 0.0, 0.0, 0.0, 0.0, 0.0, 0.0, 0.0, 0.0, 0.0, 0.0, 0.0, 0.0, 0.0, 0.0, 0.0, 0.0, 0.0, 0.0, 0.0, 0.0, 0.0, 0.0, 0.0, 0.0, 0.0, 0.0, 0.0, 0.0, 0.0, 0.0, 0.0, 0.0, 0.0, 0.0, 0.0, 0.0, 0.0, 0.0, 0.0, 0.0, 0.0, 0.0, 0.0, 0.0, 0.0, 0.0, 0.0, 0.0, 0.0, 0.0, 0.0, 0.0, 0.0, 0.0, 0.0, 0.0, 0.0, 0.0, 0.0, 0.0, 0.0, 0.0, 0.0, 0.0, 0.0, 0.0, 0.0, 0.0, 0.0, 0.0, 0.0, 0.0, 0.0, 0.0, 0.0, 0.0, 0.0, 0.0, 0.0, 0.0, 0.0, 0.0, 0.0, 0.0, 0.0, 0.0, 0.0, 0.0, 0.0, 0.0, 0.0, 0.0, 0.0, 0.0, 0.0, 0.0, 0.0, 0.0, 0.0, 0.0, 0.0, 0.0, 0.0, 0.0, 0.0, 0.0, 0.0, 0.0, 0.0, 0.0, 0.0, 0.0, 0.0, 0.0, 0.0, 0.0, 0.0, 0.0, 0.0, 0.0, 0.0, 0.0, 0.0, 0.0, 0.0, 0.0, 0.0, 0.0, 0.0, 0.0, 0.0, 0.0, 0.0, 0.0, 0.0, 0.0, 0.0, 0.0, 0.0, 0.0, 0.0, 0.0, 0.0, 0.0, 0.0, 0.0, 0.0, 0.0, 0.0, 0.0, 0.0, 0.0, 0.0, 0.0, 0.0, 0.0, 0.0, 0.0, 0.0, 0.0, 0.0, 0.0, 0.0, 0.0, 0.0, 0.0, 0.0, 0.0, 0.0, 0.0, 0.0, 0.0, 0.0, 0.0, 0.0, 0.0, 0.0, 0.0, 0.0, 0.0, 0.0, 0.0, 0.0, 0.0, 0.0, 0.0, 0.0, 0.0, 0.0, 0.0, 0.0, 0.0, 0.0, 0.0, 0.0, 0.0, 0.0, 0.0, 0.0, 0.0, 0.0, 0.0, 0.0, 0.0, 0.0, 0.0, 0.0, 0.0, 0.0, 0.0, 0.0, 0.0, 0.0, 0.0, 0.0, 0.0, 0.0, 0.0, 0.0, 0.0, 0.0, 0.0, 0.09398, 0.09341, 0.0, 0.0, 0.0, 0.0, 0.1108, 0.09919, 0.09398, 0.09341, -0.01407, -0.01561, 0.0, 0.0, 0.0, 0.0, -0.01407, -0.01561, -0.01491, -0.01874, 0.0, 0.0, 0.0, 0.0, -0.00921, -0.01283, 0.0, 0.0, 0.0, 0.0, -0.01491, -0.01874, 0.05878, 0.07083, 0.0, 0.0, 0.0, 0.0, -0.00921, -0.01283, 0.08139, 0.08863, 0.005946, 0.005499, 0.0, 0.0, 0.0, 0.0, 0.1108, 0.09919, 0.0, 0.0, 0.0, 0.0, -0.01711, -0.01352, -0.01711, -0.01352, 0.0, 0.0, 0.0, 0.0, -0.02602, -0.02569, 0.005946, 0.005499, -0.02602, -0.02569, 0.0, 0.0, 0.0, 0.0, 0.0, 0.0, 0.0, 0.0, 0.005946, 0.005499, 0.0, 0.0, -0.01711, -0.01352, 0.0, 0.0, 0.0, 0.0, 0.0, 0.0, -0.01407, -0.01561, 0.0, 0.0, -0.00921, -0.01283, 0.0, 0.0, 0.0, 0.0, 0.0, 0.0, 0.0, 0.0, 0.0, 0.0, 0.0, 0.0, 0.0, 0.0, 0.0, 0.0, 0.0, 0.0, 0.0, 0.0, 0.0, 0.0, 0.0, 0.0, 0.0, 0.0, 0.0, 0.0, 0.0, 0.0, 0.0, 0.0, 0.0, 0.0, 0.0, 0.0, 0.0, 0.0, 0.0, 0.0, 0.0, 0.0, 0.0, 0.0, 0.0, 0.0, 0.0, 0.0, 0.0, 0.0, 0.0, 0.0, 0.0, 0.0, 0.0, 0.0, 0.0, 0.0, 0.0, 0.0, 0.0, 0.0, 0.0, 0.0, 0.0, 0.0, 0.0, 0.0, 0.0, 0.0, 0.0, 0.0, 0.0, 0.0, 0.0, 0.0, 0.0, 0.0, 0.0, 0.0, 0.0, 0.0, 0.0, 0.0, 0.0, 0.0, 0.0, 0.0, 0.0, 0.0, 0.0, 0.0, 0.0, 0.0, 0.0, 0.0, 0.0, 0.0, 0.0, 0.0, 0.0, 0.0, 0.0, 0.0, 0.0, 0.0, 0.0, 0.0, 0.0, 0.0, 0.0, 0.0, 0.0, 0.0, 0.0, 0.0, 0.0, 0.0, 0.0, 0.0, 0.0, 0.0, 0.0, 0.0, 0.0, 0.0, 0.0, 0.0, 0.0, 0.0, 0.0, 0.0, 0.0, 0.0, 0.0, 0.0, 0.0, 0.0, 0.0, 0.0, 0.0, 0.0, 0.0, 0.0, 0.0, 0.0, 0.0, 0.0, 0.0, 0.0, 0.0, 0.0, 0.0, 0.0, 0.0, 0.0, 0.0, 0.0, 0.0, 0.0, 0.0, 0.0, 0.0, 0.0, 0.0, 0.0, 0.0, 0.0, 0.0, 0.0, 0.0, 0.0, 0.0, 0.0, 0.0, 0.0, 0.0, 0.0, 0.0, 0.0, 0.0, 0.0, 0.0, 0.0, 0.0, 0.0, 0.0, 0.0, 0.0, 0.0, 0.0, 0.0, 0.0, 0.0, 0.0, 0.0, 0.0, 0.0, 0.0, 0.0, 0.0, 0.0, 0.0, 0.0, 0.0, 0.0, 0.0, 0.0, 0.0, 0.0, 0.0, 0.0, 0.0, 0.0, 0.0, 0.0, 0.0, 0.0, 0.0, 0.0, 0.0, 0.0, 0.0, 0.0, 0.0, 0.0, 0.0, 0.0, 0.0, 0.0, 0.0, 0.0, 0.0, 0.0, 0.0, 0.0, 0.0, 0.0, 0.0, 0.0, 0.0, 0.0, 0.0, 0.0, 0.0, 0.0, 0.0, 0.0, 0.0, 0.0, 0.0, 0.0, 0.0, 0.0, 0.0, 0.0, 0.0, 0.0, 0.0, 0.0, 0.0, 0.0, 0.0, 0.0, 0.0, 0.0, 0.0, 0.0, 0.0, 0.0, 0.0, 0.0, 0.0, 0.0, 0.0, 0.0, 0.0, 0.0, 0.0, 0.0, 0.0, 0.0, 0.0, 0.0, 0.0, 0.0, 0.0, 0.0, 0.0, 0.0, 0.0, 0.0, 0.0, 0.0, 0.0, 0.0, 0.0, 0.0, 0.0, 0.0, 0.0, 0.0, 0.0, 0.0, 0.0, 0.0, 0.0, 0.0, 0.0, 0.0, 0.0, 0.0, 0.0, 0.0, 0.0, 0.0, 0.0, 0.0, 0.0, 0.0, 0.0, 0.0, 0.0, 0.0, 0.0, 0.0, 0.0, 0.0, 0.0, 0.0, 0.0, 0.0, 0.0, 0.0, 0.0, 0.0, 0.0, 0.0, 0.0, 0.0, 0.0, 0.0, 0.0, 0.0, 0.0, 0.0, 0.0, 0.0, 0.0, 0.0, 0.0, 0.0, 0.0, 0.0, 0.0, 0.0, 0.0, 0.0, 0.0, 0.0, 0.0, 0.0, 0.0, 0.0, 0.0, 0.0, 0.0, 0.0, 0.0, 0.0, 0.0, 0.0, 0.0, 0.0, 0.0, 0.0, 0.0, 0.0, 0.0, 0.0, 0.0, 0.0, 0.0, 0.0, 0.0, 0.0, 0.0, 0.0, 0.0, 0.0, 0.0, 0.0, 0.0, 0.0, 0.0, 0.0, 0.0, 0.0, 0.0, 0.0, 0.0, 0.0, 0.0, 0.0, 0.0, 0.0, 0.0, 0.0, 0.0, 0.0, 0.0, 0.0, 0.0, 0.0, 0.0, 0.0, 0.0, 0.0, 0.0, 0.0, 0.0, 0.0, 0.0, 0.0, 0.0, 0.0, 0.0, 0.0, 0.0, 0.0, 0.0, 0.0, 0.0, 0.0, 0.0, 0.0, 0.0, 0.0, 0.0, 0.0, 0.0, 0.0, 0.0, 0.0, 0.0, 0.0, 0.0, 0.0, 0.0, 0.0, 0.0, 0.0, 0.0, 0.0, 0.0, 0.0, 0.0, 0.0, 0.0, 0.0, 0.0, 0.0, 0.0, 0.0, 0.0, 0.0, 0.0, 0.0, 0.0, 0.0, 0.0, 0.0, 0.0, 0.0, 0.0, 0.0, 0.0, 0.0, 0.0, 0.0, 0.0, 0.0, 0.0, 0.0, 0.0, 0.0, 0.0, 0.0, 0.0, 0.0, 0.0, 0.0, 0.0, 0.0, 0.0, 0.0, 0.0, 0.0, 0.0, 0.0, 0.0, 0.0, 0.0, 0.0, 0.0, 0.0, 0.0, 0.0, 0.0, 0.0, 0.0, 0.0, 0.0, 0.0, 0.0, 0.0, 0.0, 0.0, 0.0, 0.0, 0.0, 0.0, 0.0, 0.0, 0.0, 0.0, 0.0, 0.0, 0.0, 0.0, 0.0, 0.0, 0.0, 0.0, 0.0, 0.0, 0.0, 0.0, 0.0, 0.0, 0.0, 0.0, 0.0, 0.0, 0.0, 0.0, 0.0, 0.0, 0.0, 0.0, 0.0, 0.0, 0.0, 0.0, 0.0, 0.0, 0.0, 0.0, 0.0, 0.0, 0.0, 0.0, 0.0, 0.0, 0.0, 0.0, 0.0, 0.0, 0.0, 0.0, 0.0, 0.0, 0.0, 0.0, 0.4375, 0.375, 0.4375, 0.4375, 0.5, 0.4375, 0.5, 0.375, 0.5, 0.375, 0.5, 0.4375, 0.5625, 0.4375, 0.5625, 0.375, 0.5625, 0.375, 0.5625, 0.4375, 0.625, 0.4375, 0.625, 0.375, 0.5625, 0.4375, 0.5625, 0.5, 0.625, 0.5, 0.625, 0.4375, 0.5, 0.4375, 0.5, 0.5, 0.5625, 0.5, 0.5625, 0.4375, 0.4375, 0.4375, 0.4375, 0.5, 0.5, 0.5, 0.5, 0.4375, 0.375, 0.4375, 0.375, 0.5, 0.4375, 0.5, 0.4375, 0.4375, 0.375, 0.375, 0.375, 0.4375, 0.4375, 0.4375, 0.4375, 0.375, 0.4375, 0.5625, 0.4375, 0.625, 0.5041, 0.625, 0.5, 0.5625, 0.4375, 0.625, 0.4375, 0.6875, 0.5, 0.6875, 0.5041, 0.625, 0.375, 0.5, 0.375, 0.5625, 0.4375, 0.5625, 0.4375, 0.5, 0.4375, 0.5, 0.4375, 0.5625, 0.5, 0.5625, 0.5, 0.5, 0.5, 0.5, 0.5, 0.5625, 0.5625, 0.5625, 0.5625, 0.5, 0.5625, 0.5, 0.5625, 0.5625, 0.6379, 0.5596, 0.625, 0.5, 0.5583, 0.6893, 0.5625, 0.75, 0.625, 0.75, 0.6312, 0.6887, 0.5, 0.6875, 0.5, 0.75, 0.5625, 0.75, 0.5583, 0.6893, 0.4375, 0.6875, 0.4375, 0.75, 0.5, 0.75, 0.5, 0.6875, 0.375, 0.6875, 0.375, 0.75, 0.4375, 0.75, 0.4375, 0.6875, 0.375, 0.625, 0.375, 0.6875, 0.4375, 0.6875, 0.4375, 0.625, 0.375, 0.5625, 0.375, 0.625, 0.4375, 0.625, 0.4375, 0.5625, 0.4375, 0.8125, 0.4375, 0.875, 0.5, 0.875, 0.5, 0.8125, 0.5, 0.8125, 0.5, 0.875, 0.5625, 0.875, 0.5625, 0.8125, 0.375, 0.75, 0.375, 0.8125, 0.4375, 0.8125, 0.4375, 0.75, 0.4375, 0.75, 0.4375, 0.8125, 0.5, 0.8125, 0.5, 0.75, 0.5, 0.75, 0.5, 0.8125, 0.5625, 0.8125, 0.5625, 0.75, 0.5625, 0.75, 0.5625, 0.8125, 0.625, 0.8125, 0.625, 0.75, 0.5625, 0.8125, 0.5625, 0.875, 0.625, 0.875, 0.625, 0.8125, 0.375, 0.8125, 0.375, 0.875, 0.4375, 0.875, 0.4375, 0.8125, 0.0, 0.0, 0.0, 0.0, 0.25, 0.6875, 0.3043, 0.6875, 0.0, 0.0, 0.3043, 0.6875, 0.375, 0.6875, 0.0, 0.0, 0.25, 0.5, 0.25, 0.5625, 0.3081, 0.5611, 0.3125, 0.5, 0.3125, 0.5, 0.3081, 0.5611, 0.375, 0.5625, 0.375, 0.5, 0.0, 0.0, 0.0, 0.0, 0.375, 0.5625, 0.3081, 0.5611, 0.0, 0.0, 0.3081, 0.5611, 0.25, 0.5625, 0.0, 0.0, 0.3043, 0.6875, 0.3125, 0.75, 0.375, 0.75, 0.375, 0.6875, 0.25, 0.6875, 0.25, 0.75, 0.3125, 0.75, 0.3043, 0.6875, 0.6875, 0.5625, 0.6766, 0.6061, 0.75, 0.625, 0.75, 0.5625, 0.6766, 0.6061, 0.6875, 0.6875, 0.75, 0.6875, 0.75, 0.625, 0.625, 0.5, 0.6379, 0.5596, 0.6875, 0.5625, 0.6875, 0.5, 0.6875, 0.5, 0.6875, 0.5625, 0.75, 0.5625, 0.75, 0.5, 0.6875, 0.6875, 0.6875, 0.75, 0.75, 0.75, 0.75, 0.6875, 0.6312, 0.6887, 0.625, 0.75, 0.6875, 0.75, 0.6875, 0.6875, 0.5041, 0.625, -0.01407, -0.01561, 0.5, 0.5625, 0.09398, 0.09341, 0.5625, 0.5625, 0.5, 0.5625, -0.01407, -0.01561, 0.6766, 0.6061, 0.6875, 0.5625, -0.01711, -0.01352, -0.01711, -0.01352, 0.6875, 0.5625, 0.6379, 0.5596, 0.1108, 0.09919, 0.09398, 0.09341, 0.1108, 0.09919, 0.6379, 0.5596, 0.5625, 0.5625, 0.05878, 0.07083, 0.5583, 0.6893, 0.6312, 0.6887, 0.08139, 0.08863, 0.05878, 0.07083, -0.00921, -0.01283, 0.5, 0.6875, 0.5583, 0.6893, -0.00921, -0.01283, -0.01491, -0.01874, 0.5, 0.6875, 0.005946, 0.005499, 0.08139, 0.08863, 0.6312, 0.6887, 0.6875, 0.6875, 0.005946, 0.005499, 0.6875, 0.6875, 0.6766, 0.6061, 0.375, 0.625, 0.375, 0.5625, 0.0, 0.0, 0.375, 0.625, 0.0, 0.0, 0.375, 0.6875, 0.25, 0.6875, 0.0, 0.0, 0.0, 0.0, 0.0, 0.0, 0.0, 0.0, 0.0, 0.0, 0.25, 0.5625, 0.0, 0.0, 0.0, 0.0, 0.0, 0.0, 0.0, 0.0, 0.0, 0.0])
me_attire_accessory_neckwear_neckerchief.update()

# ---- objects
ob_attire_accessory_neckwear_neckerchief = bpy.data.objects.new('Attire_Accessory_Neckwear_Neckerchief', me_attire_accessory_neckwear_neckerchief)

# ---- transforms, parenting, visibility, modifiers, constraints
ob_attire_accessory_neckwear_neckerchief.location = (0.0, -0.001111, 0.001233)

# ---- collection membership
scene.collection.objects.link(ob_attire_accessory_neckwear_neckerchief)

# ---- scene / render settings (as saved in the file)
scene.frame_start = 1; scene.frame_end = 250; scene.frame_set(1)
scene.render.engine = 'BLENDER_EEVEE_NEXT'
scene.eevee.ray_tracing_options.trace_max_roughness = 0.0
bpy.context.view_layer.update()

# ---- added for rendering (the .blend has no active camera and no usable light): camera, sun
cam_auto = bpy.data.cameras.new('AutoCamera')
cam_auto.lens = 50.0
cam_auto.sensor_width = 36.0
cam_auto.clip_end = 1000.0
ob_auto_camera = bpy.data.objects.new('AutoCamera', cam_auto)
scene.collection.objects.link(ob_auto_camera)
ob_auto_camera.location = (0.419243, -0.523135, 1.7442)
ob_auto_camera.rotation_euler = (1.09748, -7.21219e-08, 0.694738)
scene.camera = ob_auto_camera
light_auto_sun = bpy.data.lights.new('AutoSun', 'SUN')
light_auto_sun.energy = 3.0
light_auto_sun.angle = 0.0523599
ob_auto_sun = bpy.data.objects.new('AutoSun', light_auto_sun)
scene.collection.objects.link(ob_auto_sun)
ob_auto_sun.rotation_euler = (0.872665, 0.174533, 0.523599)
bpy.context.view_layer.update()

